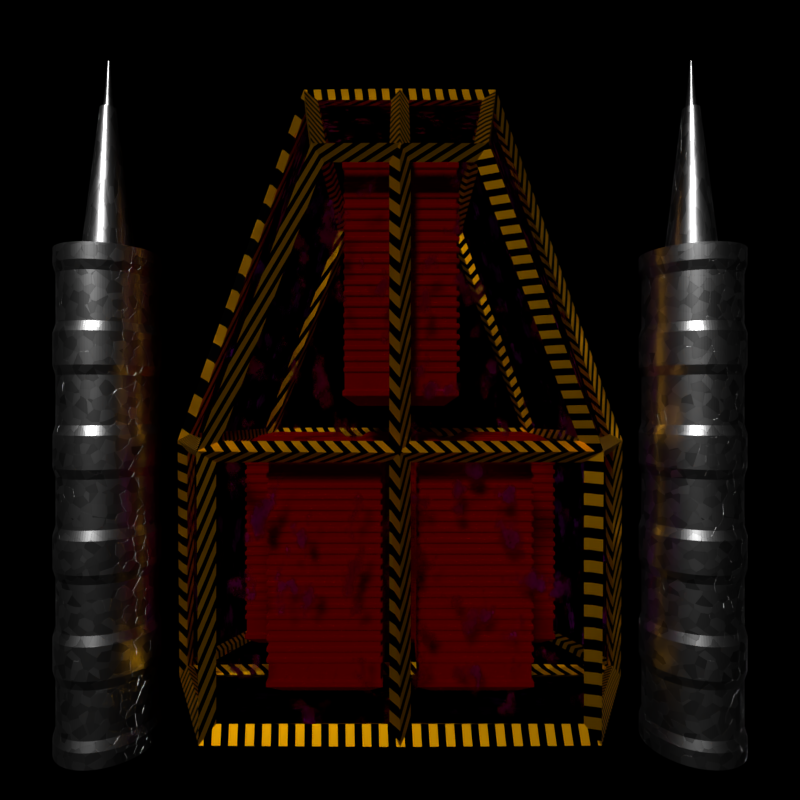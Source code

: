 # Source: transportShip.blend  (saved by Blender 2.79.0; exported with 4.5.12 LTS)
import bpy
from mathutils import Matrix  # noqa: F401  (used for matrix-valued properties, if any)

bpy.ops.wm.read_factory_settings(use_empty=True)
scene = bpy.context.scene
scene.name = 'Scene'

# ---- collections
col_collection_1 = bpy.data.collections.new('Collection 1'); scene.collection.children.link(col_collection_1)

# ---- materials (node trees are filled in below, after node groups)
mat_material_005 = bpy.data.materials.new('Material.005')
mat_material_005.alpha_threshold = 0.0
mat_material_005.roughness = 0.5
mat_material_004 = bpy.data.materials.new('Material.004')
mat_material_004.alpha_threshold = 0.0
mat_material_004.roughness = 0.5
mat_material = bpy.data.materials.new('Material')
mat_material.alpha_threshold = 0.0
mat_material.roughness = 0.5
mat_material_001 = bpy.data.materials.new('Material.001')
mat_material_001.alpha_threshold = 0.0
mat_material_001.roughness = 0.5

# ---- material node trees
mat_material_005.use_nodes = True; mat_material_005.node_tree.nodes.clear()
_N = mat_material_005.node_tree.nodes; _L = mat_material_005.node_tree.links
n0 = _N.new('ShaderNodeOutputMaterial'); n0.name = 'Material Output'; n0.location = (497, 303)
n1 = _N.new('ShaderNodeBsdfTranslucent'); n1.name = 'Translucent BSDF'; n1.location = (-117, 165)
n1.inputs[0].default_value = (0.764, 0.0, 0.8, 1.0)
n2 = _N.new('ShaderNodeMixShader'); n2.name = 'Mix Shader'; n2.location = (253, 278)
n3 = _N.new('ShaderNodeBsdfTransparent'); n3.name = 'Transparent BSDF'; n3.location = (94, 118)
n4 = _N.new('ShaderNodeTexNoise'); n4.name = 'Noise Texture'; n4.location = (-266, 280)
n4.inputs[2].default_value = 20.0
n4.inputs[3].default_value = 16.0
n5 = _N.new('ShaderNodeValToRGB'); n5.name = 'ColorRamp'; n5.location = (-51, 399)
while len(n5.color_ramp.elements) > 1: n5.color_ramp.elements.remove(n5.color_ramp.elements[-1])
n5.color_ramp.elements[0].position = 0.3273; n5.color_ramp.elements[0].color = (0.0, 0.0, 0.0, 1.0)
_e = n5.color_ramp.elements.new(0.4455); _e.color = (1.0, 1.0, 1.0, 1.0)
_L.new(n1.outputs[0], n2.inputs[1])
_L.new(n2.outputs[0], n0.inputs[0])
_L.new(n3.outputs[0], n2.inputs[2])
_L.new(n4.outputs[1], n5.inputs[0])
_L.new(n5.outputs[0], n2.inputs[0])
n0.is_active_output = True
mat_material_004.use_nodes = True; mat_material_004.node_tree.nodes.clear()
_N = mat_material_004.node_tree.nodes; _L = mat_material_004.node_tree.links
n0 = _N.new('ShaderNodeOutputMaterial'); n0.name = 'Material Output'; n0.location = (628, 268)
n1 = _N.new('ShaderNodeBsdfPrincipled'); n1.name = 'Principled BSDF'; n1.location = (358, 327)
n1.width = 150
n1.subsurface_method = 'BURLEY'
n1.inputs[1].default_value = 1.0
n1.inputs[3].default_value = 1.45
n1.inputs[9].default_value = (1.0, 1.0, 1.0)
n2 = _N.new('ShaderNodeValToRGB'); n2.name = 'ColorRamp'; n2.location = (38, 345)
while len(n2.color_ramp.elements) > 1: n2.color_ramp.elements.remove(n2.color_ramp.elements[-1])
n2.color_ramp.elements[0].position = 0.4545; n2.color_ramp.elements[0].color = (0.0, 0.0, 0.0, 1.0)
_e = n2.color_ramp.elements.new(0.4727); _e.color = (1.0, 0.4818, 0.0, 1.0)
n3 = _N.new('ShaderNodeTexWave'); n3.name = 'Wave Texture'; n3.location = (-217, 258)
n3.bands_direction = 'DIAGONAL'
n3.rings_direction = 'SPHERICAL'
n3.inputs[1].default_value = 20.0
n3.inputs[3].default_value = 0.0
n3.inputs[6].default_value = 1.571
_L.new(n1.outputs[0], n0.inputs[0])
_L.new(n3.outputs[0], n2.inputs[0])
_L.new(n2.outputs[0], n1.inputs[0])
n0.is_active_output = True
mat_material.use_nodes = True; mat_material.node_tree.nodes.clear()
_N = mat_material.node_tree.nodes; _L = mat_material.node_tree.links
n0 = _N.new('ShaderNodeOutputMaterial'); n0.name = 'Material Output'; n0.location = (300, 300)
n1 = _N.new('ShaderNodeBsdfPrincipled'); n1.name = 'Principled BSDF'; n1.location = (70, 342)
n1.width = 150
n1.subsurface_method = 'BURLEY'
n1.inputs[0].default_value = (0.4494, 0.0, 0.0009738, 1.0)
n1.inputs[1].default_value = 1.0
n1.inputs[2].default_value = 1.0
n1.inputs[3].default_value = 1.45
n1.inputs[9].default_value = (1.0, 1.0, 1.0)
_L.new(n1.outputs[0], n0.inputs[0])
n0.is_active_output = True
mat_material_001.use_nodes = True; mat_material_001.node_tree.nodes.clear()
_N = mat_material_001.node_tree.nodes; _L = mat_material_001.node_tree.links
n0 = _N.new('ShaderNodeBsdfPrincipled'); n0.name = 'Principled BSDF'; n0.location = (-94, 321)
n0.width = 150
n0.subsurface_method = 'BURLEY'
n0.inputs[1].default_value = 1.0
n0.inputs[2].default_value = 0.3333
n0.inputs[3].default_value = 1.45
n0.inputs[9].default_value = (1.0, 1.0, 1.0)
n1 = _N.new('ShaderNodeOutputMaterial'); n1.name = 'Material Output'; n1.location = (654, 368)
n2 = _N.new('ShaderNodeValToRGB'); n2.name = 'ColorRamp'; n2.location = (-414, 302)
while len(n2.color_ramp.elements) > 1: n2.color_ramp.elements.remove(n2.color_ramp.elements[-1])
n2.color_ramp.elements[0].position = 0.0; n2.color_ramp.elements[0].color = (0.2944, 0.2944, 0.2944, 1.0)
_e = n2.color_ramp.elements.new(1.0); _e.color = (1.0, 1.0, 1.0, 1.0)
n3 = _N.new('ShaderNodeTexVoronoi'); n3.name = 'Voronoi Texture'; n3.location = (-671, 293)
n3.inputs[2].default_value = 10.0
n4 = _N.new('ShaderNodeMath'); n4.name = 'Math'; n4.location = (434, 297)
n4.operation = 'MULTIPLY'
n4.inputs[1].default_value = 0.2
n5 = _N.new('ShaderNodeDisplacement'); n5.name = 'Displacement'; n5.location = (0, 0)
n5.inputs[1].default_value = 0.0
n5.inputs[2].default_value = 0.1
_L.new(n0.outputs[0], n1.inputs[0])
_L.new(n3.outputs[1], n2.inputs[0])
_L.new(n2.outputs[0], n0.inputs[0])
_L.new(n3.outputs[1], n4.inputs[0])
_L.new(n4.outputs[0], n5.inputs[0])
_L.new(n5.outputs[0], n1.inputs[2])
n1.is_active_output = True

# ---- world
world_world = bpy.data.worlds.new('World'); scene.world = world_world
world_world.use_nodes = True; world_world.node_tree.nodes.clear()
_N = world_world.node_tree.nodes; _L = world_world.node_tree.links
n0 = _N.new('ShaderNodeOutputWorld'); n0.name = 'World Output'; n0.location = (300, 300)
n1 = _N.new('ShaderNodeBsdfTransparent'); n1.name = 'Transparent BSDF'; n1.location = (10, 300)
n1.inputs[0].default_value = (0.05088, 0.05088, 0.05088, 1.0)
_L.new(n1.outputs[0], n0.inputs[0])
n0.is_active_output = True
world_world.color = (0.05088, 0.05088, 0.05088)
world_world.use_sun_shadow = False
world_world.sun_shadow_jitter_overblur = 0.0
world_world.cycles.sampling_method = 'MANUAL'

# ---- cameras
cam_camera = bpy.data.cameras.new('Camera')
cam_camera.clip_end = 100.0
cam_camera.lens = 24.62
cam_camera.sensor_width = 34.01
cam_camera.sensor_height = 18.0
cam_camera.ortho_scale = 7.314
cam_camera.dof.focus_distance = 0.0

# ---- lights
light_lamp = bpy.data.lights.new('Lamp', 'SUN')
light_lamp.transmission_factor = 0.0
light_lamp.cutoff_distance = 30.0
light_lamp.angle = 0.1993
light_lamp.energy = 1.0
light_lamp.shadow_buffer_clip_start = 1.001
light_lamp.shadow_soft_size = 0.1
light_lamp.shadow_cascade_max_distance = 1000.0

# ---- meshes
me_cube_005 = bpy.data.meshes.new('Cube.005')
me_cube_005.from_pydata([(-5.466, -3.179, -1.0), (-5.466, -3.179, 3.483), (-5.466, 3.179, -1.0), (-5.466, 3.179, 3.483), (4.089, -1.384, -1.0), (4.058, -1.384, 3.483), (4.089, 1.384, -1.0), (4.058, 1.384, 3.483), (-0.8686, 3.179, -1.0), (-0.8686, 3.179, 3.483), (-0.8686, -3.179, -1.0), (-0.8686, -3.179, 3.483), (-5.466, -4.319, 1.242), (-5.466, 4.319, 1.242), (6.115, 1.881, 1.242), (6.115, -1.881, 1.242), (-0.8686, -4.319, 1.242), (-0.8686, 4.319, 1.242), (-5.466, 0.0, -1.0), (-5.466, 0.0, 3.483), (4.089, 0.0, -1.0), (4.058, 0.0, 3.483), (-0.8686, 0.0, 3.483), (-0.8686, 0.0, -1.0), (6.115, 0.0, 1.242), (-5.466, 0.0, 1.242), (-5.401, -3.14, -0.9724), (-5.401, -3.14, 3.456), (-5.401, 3.14, -0.9724), (-5.401, 3.14, 3.456), (4.035, -1.367, -0.9724), (4.005, -1.367, 3.456), (4.035, 1.367, -0.9724), (4.005, 1.367, 3.456), (-0.8716, 3.14, -0.9724), (-0.8716, 3.14, 3.456), (-0.8716, -3.14, -0.9724), (-0.8716, -3.14, 3.456), (-5.401, -4.266, 1.242), (-5.401, 4.266, 1.242), (6.037, 1.857, 1.242), (6.037, -1.857, 1.242), (-0.8716, -4.266, 1.242), (-0.8716, 4.266, 1.242), (-5.401, 0.0, -0.9724), (-5.401, 0.0, 3.456), (4.035, 0.0, -0.9724), (4.005, 0.0, 3.456), (-0.8716, 0.0, 3.456), (-0.8716, 0.0, -0.9724), (6.037, 0.0, 1.242), (-5.401, 0.0, 1.242)], [], [(25, 13, 3, 19), (17, 14, 7, 9), (24, 15, 5, 21), (16, 12, 1, 11), (23, 10, 4, 20), (22, 11, 1, 19), (21, 5, 11, 22), (18, 0, 10, 23), (15, 16, 11, 5), (13, 17, 9, 3), (2, 8, 17, 13), (4, 10, 16, 15), (10, 0, 12, 16), (20, 4, 15, 24), (8, 6, 14, 17), (18, 2, 13, 25), (0, 18, 25, 12), (6, 20, 24, 14), (2, 18, 23, 8), (7, 21, 22, 9), (9, 22, 19, 3), (8, 23, 20, 6), (14, 24, 21, 7), (12, 25, 19, 1), (51, 45, 29, 39), (43, 35, 33, 40), (50, 47, 31, 41), (42, 37, 27, 38), (49, 46, 30, 36), (48, 45, 27, 37), (47, 48, 37, 31), (44, 49, 36, 26), (41, 31, 37, 42), (39, 29, 35, 43), (28, 39, 43, 34), (30, 41, 42, 36), (36, 42, 38, 26), (46, 50, 41, 30), (34, 43, 40, 32), (44, 51, 39, 28), (26, 38, 51, 44), (32, 40, 50, 46), (28, 34, 49, 44), (33, 35, 48, 47), (35, 29, 45, 48), (34, 32, 46, 49), (40, 33, 47, 50), (38, 27, 45, 51)])
me_cube_005.materials.append(mat_material_005)
me_cube_005.use_remesh_preserve_volume = False
me_cube_005.use_remesh_preserve_attributes = False
me_cube_005.use_mirror_vertex_groups = False
me_cube_005.update()
me_cube_004 = bpy.data.meshes.new('Cube.004')
me_cube_004.from_pydata([(-5.466, -3.179, -1.0), (-5.466, -3.179, 3.483), (-5.466, 3.179, -1.0), (-5.466, 3.179, 3.483), (4.089, -1.362, -1.0), (4.058, -1.362, 3.483), (4.089, 1.362, -1.0), (4.058, 1.362, 3.483), (-0.8441, 3.179, -1.0), (-0.8441, 3.179, 3.483), (-0.8441, -3.179, -1.0), (-0.8441, -3.179, 3.483), (-5.466, -4.319, 1.242), (-5.466, 4.319, 1.242), (6.115, 1.85, 1.242), (6.115, -1.85, 1.242), (-0.8441, -4.319, 1.242), (-0.8441, 4.319, 1.242), (-5.466, 0.0, -1.0), (-5.466, 0.0, 3.483), (4.089, 0.0, -1.0), (4.058, 0.0, 3.483), (-0.8441, 0.0, 3.483), (-0.8441, 0.0, -1.0), (6.115, 0.0, 1.242), (-5.466, 0.0, 1.242)], [], [(25, 19, 3, 13), (17, 9, 7, 14), (24, 21, 5, 15), (16, 11, 1, 12), (23, 20, 4, 10), (22, 19, 1, 11), (21, 22, 11, 5), (18, 23, 10, 0), (15, 5, 11, 16), (13, 3, 9, 17), (2, 13, 17, 8), (4, 15, 16, 10), (10, 16, 12, 0), (20, 24, 15, 4), (8, 17, 14, 6), (18, 25, 13, 2), (0, 12, 25, 18), (6, 14, 24, 20), (2, 8, 23, 18), (7, 9, 22, 21), (9, 3, 19, 22), (8, 6, 20, 23), (14, 7, 21, 24), (12, 1, 19, 25)])
me_cube_004.materials.append(mat_material_004)
me_cube_004.use_remesh_preserve_volume = False
me_cube_004.use_remesh_preserve_attributes = False
me_cube_004.use_mirror_vertex_groups = False
me_cube_004.update()
me_cube_003 = bpy.data.meshes.new('Cube.003')
me_cube_003.from_pydata([(2.0, -1.0, -1.0), (2.0, -1.0, 1.0), (2.0, 1.0, -1.0), (2.0, 1.0, 1.0), (1.918, 1.0, -1.0), (1.918, 1.0, 1.0), (1.918, -1.0, -1.0), (1.918, -1.0, 1.0), (1.885, 0.9641, -0.9641), (1.885, 0.9641, 0.9641), (1.885, -0.9641, -0.9641), (1.885, -0.9641, 0.9641), (0.0, 0.9641, -0.9641), (0.0, 0.9641, 0.9641), (0.0, -0.9641, -0.9641), (0.0, -0.9641, 0.9641), (2.175, -0.762, -0.762), (2.175, -0.762, 0.762), (2.175, 0.762, -0.762), (2.175, 0.762, 0.762), (2.175, -0.6087, -0.6087), (2.175, -0.6087, 0.6087), (2.175, 0.6087, -0.6087), (2.175, 0.6087, 0.6087), (2.109, -0.4574, -0.4574), (2.109, -0.4574, 0.4574), (2.109, 0.4574, -0.4574), (2.109, 0.4574, 0.4574)], [], [(4, 5, 3, 2), (3, 1, 17, 19), (4, 2, 0, 6), (3, 5, 7, 1), (8, 4, 6, 10), (0, 1, 7, 6), (8, 9, 5, 4), (12, 13, 9, 8), (6, 7, 11, 10), (12, 8, 10, 14), (5, 9, 11, 7), (9, 13, 15, 11), (10, 11, 15, 14), (17, 16, 20, 21), (2, 3, 19, 18), (1, 0, 16, 17), (0, 2, 18, 16), (23, 21, 25, 27), (16, 18, 22, 20), (19, 17, 21, 23), (18, 19, 23, 22), (26, 27, 25, 24), (22, 23, 27, 26), (21, 20, 24, 25), (20, 22, 26, 24)])
me_cube_003.materials.append(mat_material)
me_cube_003.use_remesh_preserve_volume = False
me_cube_003.use_remesh_preserve_attributes = False
me_cube_003.use_mirror_vertex_groups = False
me_cube_003.update()
me_cube_002 = bpy.data.meshes.new('Cube.002')
me_cube_002.from_pydata([(-0.04681, -1.0, -1.0), (-0.04681, -1.0, 1.0), (-0.04681, 1.0, -1.0), (-0.04681, 1.0, 1.0), (0.04681, -1.0, -1.0), (0.04681, -1.0, 1.0), (0.04681, 1.0, -1.0), (0.04681, 1.0, 1.0)], [], [(0, 1, 3, 2), (2, 3, 7, 6), (6, 7, 5, 4), (4, 5, 1, 0), (2, 6, 4, 0), (7, 3, 1, 5)])
me_cube_002.materials.append(mat_material)
me_cube_002.use_remesh_preserve_volume = False
me_cube_002.use_remesh_preserve_attributes = False
me_cube_002.use_mirror_vertex_groups = False
me_cube_002.update()
me_cylinder = bpy.data.meshes.new('Cylinder')
me_cylinder.from_pydata([(0.0, 1.0, -1.0), (0.0, 1.0, 1.0), (0.04907, 0.9988, -1.0), (0.04907, 0.9988, 1.0), (0.09802, 0.9952, -1.0), (0.09802, 0.9952, 1.0), (0.1467, 0.9892, -1.0), (0.1467, 0.9892, 1.0), (0.1951, 0.9808, -1.0), (0.1951, 0.9808, 1.0), (0.243, 0.97, -1.0), (0.243, 0.97, 1.0), (0.2903, 0.9569, -1.0), (0.2903, 0.9569, 1.0), (0.3369, 0.9415, -1.0), (0.3369, 0.9415, 1.0), (0.3827, 0.9239, -1.0), (0.3827, 0.9239, 1.0), (0.4276, 0.904, -1.0), (0.4276, 0.904, 1.0), (0.4714, 0.8819, -1.0), (0.4714, 0.8819, 1.0), (0.5141, 0.8577, -1.0), (0.5141, 0.8577, 1.0), (0.5556, 0.8315, -1.0), (0.5556, 0.8315, 1.0), (0.5957, 0.8032, -1.0), (0.5957, 0.8032, 1.0), (0.6344, 0.773, -1.0), (0.6344, 0.773, 1.0), (0.6716, 0.741, -1.0), (0.6716, 0.741, 1.0), (0.7071, 0.7071, -1.0), (0.7071, 0.7071, 1.0), (0.741, 0.6716, -1.0), (0.741, 0.6716, 1.0), (0.773, 0.6344, -1.0), (0.773, 0.6344, 1.0), (0.8032, 0.5957, -1.0), (0.8032, 0.5957, 1.0), (0.8315, 0.5556, -1.0), (0.8315, 0.5556, 1.0), (0.8577, 0.5141, -1.0), (0.8577, 0.5141, 1.0), (0.8819, 0.4714, -1.0), (0.8819, 0.4714, 1.0), (0.904, 0.4276, -1.0), (0.904, 0.4276, 1.0), (0.9239, 0.3827, -1.0), (0.9239, 0.3827, 1.0), (0.9415, 0.3369, -1.0), (0.9415, 0.3369, 1.0), (0.9569, 0.2903, -1.0), (0.9569, 0.2903, 1.0), (0.97, 0.243, -1.0), (0.97, 0.243, 1.0), (0.9808, 0.1951, -1.0), (0.9808, 0.1951, 1.0), (0.9892, 0.1467, -1.0), (0.9892, 0.1467, 1.0), (0.9952, 0.09802, -1.0), (0.9952, 0.09802, 1.0), (0.9988, 0.04907, -1.0), (0.9988, 0.04907, 1.0), (1.0, -4.013e-07, -1.0), (1.0, -4.013e-07, 1.0), (0.9988, -0.04907, -1.0), (0.9988, -0.04907, 1.0), (0.9952, -0.09802, -1.0), (0.9952, -0.09802, 1.0), (0.9892, -0.1467, -1.0), (0.9892, -0.1467, 1.0), (0.9808, -0.1951, -1.0), (0.9808, -0.1951, 1.0), (0.97, -0.243, -1.0), (0.97, -0.243, 1.0), (0.9569, -0.2903, -1.0), (0.9569, -0.2903, 1.0), (0.9415, -0.3369, -1.0), (0.9415, -0.3369, 1.0), (0.9239, -0.3827, -1.0), (0.9239, -0.3827, 1.0), (0.904, -0.4276, -1.0), (0.904, -0.4276, 1.0), (0.8819, -0.4714, -1.0), (0.8819, -0.4714, 1.0), (0.8577, -0.5141, -1.0), (0.8577, -0.5141, 1.0), (0.8315, -0.5556, -1.0), (0.8315, -0.5556, 1.0), (0.8032, -0.5957, -1.0), (0.8032, -0.5957, 1.0), (0.773, -0.6344, -1.0), (0.773, -0.6344, 1.0), (0.741, -0.6716, -1.0), (0.741, -0.6716, 1.0), (0.7071, -0.7071, -1.0), (0.7071, -0.7071, 1.0), (0.6716, -0.741, -1.0), (0.6716, -0.741, 1.0), (0.6344, -0.773, -1.0), (0.6344, -0.773, 1.0), (0.5957, -0.8032, -1.0), (0.5957, -0.8032, 1.0), (0.5556, -0.8315, -1.0), (0.5556, -0.8315, 1.0), (0.5141, -0.8577, -1.0), (0.5141, -0.8577, 1.0), (0.4714, -0.8819, -1.0), (0.4714, -0.8819, 1.0), (0.4276, -0.904, -1.0), (0.4276, -0.904, 1.0), (0.3827, -0.9239, -1.0), (0.3827, -0.9239, 1.0), (0.3369, -0.9415, -1.0), (0.3369, -0.9415, 1.0), (0.2903, -0.9569, -1.0), (0.2903, -0.9569, 1.0), (0.243, -0.97, -1.0), (0.243, -0.97, 1.0), (0.1951, -0.9808, -1.0), (0.1951, -0.9808, 1.0), (0.1467, -0.9892, -1.0), (0.1467, -0.9892, 1.0), (0.09802, -0.9952, -1.0), (0.09802, -0.9952, 1.0), (0.04907, -0.9988, -1.0), (0.04907, -0.9988, 1.0), (1.82e-06, -1.0, -1.0), (1.82e-06, -1.0, 1.0), (-0.04907, -0.9988, -1.0), (-0.04907, -0.9988, 1.0), (-0.09802, -0.9952, -1.0), (-0.09802, -0.9952, 1.0), (-0.1467, -0.9892, -1.0), (-0.1467, -0.9892, 1.0), (-0.1951, -0.9808, -1.0), (-0.1951, -0.9808, 1.0), (-0.243, -0.97, -1.0), (-0.243, -0.97, 1.0), (-0.2903, -0.9569, -1.0), (-0.2903, -0.9569, 1.0), (-0.3369, -0.9415, -1.0), (-0.3369, -0.9415, 1.0), (-0.3827, -0.9239, -1.0), (-0.3827, -0.9239, 1.0), (-0.4276, -0.904, -1.0), (-0.4276, -0.904, 1.0), (-0.4714, -0.8819, -1.0), (-0.4714, -0.8819, 1.0), (-0.5141, -0.8577, -1.0), (-0.5141, -0.8577, 1.0), (-0.5556, -0.8315, -1.0), (-0.5556, -0.8315, 1.0), (-0.5957, -0.8032, -1.0), (-0.5957, -0.8032, 1.0), (-0.6344, -0.773, -1.0), (-0.6344, -0.773, 1.0), (-0.6716, -0.741, -1.0), (-0.6716, -0.741, 1.0), (-0.7071, -0.7071, -1.0), (-0.7071, -0.7071, 1.0), (-0.7409, -0.6716, -1.0), (-0.7409, -0.6716, 1.0), (-0.773, -0.6344, -1.0), (-0.773, -0.6344, 1.0), (-0.8032, -0.5957, -1.0), (-0.8032, -0.5957, 1.0), (-0.8315, -0.5556, -1.0), (-0.8315, -0.5556, 1.0), (-0.8577, -0.5141, -1.0), (-0.8577, -0.5141, 1.0), (-0.8819, -0.4714, -1.0), (-0.8819, -0.4714, 1.0), (-0.904, -0.4276, -1.0), (-0.904, -0.4276, 1.0), (-0.9239, -0.3827, -1.0), (-0.9239, -0.3827, 1.0), (-0.9415, -0.3369, -1.0), (-0.9415, -0.3369, 1.0), (-0.9569, -0.2903, -1.0), (-0.9569, -0.2903, 1.0), (-0.97, -0.243, -1.0), (-0.97, -0.243, 1.0), (-0.9808, -0.1951, -1.0), (-0.9808, -0.1951, 1.0), (-0.9892, -0.1467, -1.0), (-0.9892, -0.1467, 1.0), (-0.9952, -0.09802, -1.0), (-0.9952, -0.09802, 1.0), (-0.9988, -0.04907, -1.0), (-0.9988, -0.04907, 1.0), (-1.0, -1.419e-06, -1.0), (-1.0, -1.419e-06, 1.0), (-0.9988, 0.04907, -1.0), (-0.9988, 0.04907, 1.0), (-0.9952, 0.09802, -1.0), (-0.9952, 0.09802, 1.0), (-0.9892, 0.1467, -1.0), (-0.9892, 0.1467, 1.0), (-0.9808, 0.1951, -1.0), (-0.9808, 0.1951, 1.0), (-0.97, 0.243, -1.0), (-0.97, 0.243, 1.0), (-0.9569, 0.2903, -1.0), (-0.9569, 0.2903, 1.0), (-0.9415, 0.3369, -1.0), (-0.9415, 0.3369, 1.0), (-0.9239, 0.3827, -1.0), (-0.9239, 0.3827, 1.0), (-0.904, 0.4276, -1.0), (-0.904, 0.4276, 1.0), (-0.8819, 0.4714, -1.0), (-0.8819, 0.4714, 1.0), (-0.8577, 0.5141, -1.0), (-0.8577, 0.5141, 1.0), (-0.8315, 0.5556, -1.0), (-0.8315, 0.5556, 1.0), (-0.8032, 0.5957, -1.0), (-0.8032, 0.5957, 1.0), (-0.773, 0.6344, -1.0), (-0.773, 0.6344, 1.0), (-0.741, 0.6716, -1.0), (-0.741, 0.6716, 1.0), (-0.7071, 0.7071, -1.0), (-0.7071, 0.7071, 1.0), (-0.6716, 0.741, -1.0), (-0.6716, 0.741, 1.0), (-0.6344, 0.773, -1.0), (-0.6344, 0.773, 1.0), (-0.5957, 0.8032, -1.0), (-0.5957, 0.8032, 1.0), (-0.5556, 0.8315, -1.0), (-0.5556, 0.8315, 1.0), (-0.5141, 0.8577, -1.0), (-0.5141, 0.8577, 1.0), (-0.4714, 0.8819, -1.0), (-0.4714, 0.8819, 1.0), (-0.4276, 0.904, -1.0), (-0.4276, 0.904, 1.0), (-0.3827, 0.9239, -1.0), (-0.3827, 0.9239, 1.0), (-0.3369, 0.9415, -1.0), (-0.3369, 0.9415, 1.0), (-0.2903, 0.9569, -1.0), (-0.2903, 0.9569, 1.0), (-0.243, 0.97, -1.0), (-0.243, 0.97, 1.0), (-0.1951, 0.9808, -1.0), (-0.1951, 0.9808, 1.0), (-0.1467, 0.9892, -1.0), (-0.1467, 0.9892, 1.0), (-0.09801, 0.9952, -1.0), (-0.09801, 0.9952, 1.0), (-0.04906, 0.9988, -1.0), (-0.04906, 0.9988, 1.0), (-2.581e-08, 1.0, -0.6752), (2.581e-08, 1.0, 0.6752), (0.04907, 0.9988, 0.6752), (0.04907, 0.9988, -0.6752), (0.09802, 0.9952, 0.6752), (0.09802, 0.9952, -0.6752), (0.1467, 0.9892, 0.6752), (0.1467, 0.9892, -0.6752), (0.1951, 0.9808, 0.6752), (0.1951, 0.9808, -0.6752), (0.243, 0.97, 0.6752), (0.243, 0.97, -0.6752), (0.2903, 0.9569, 0.6752), (0.2903, 0.9569, -0.6752), (0.3369, 0.9415, 0.6752), (0.3369, 0.9415, -0.6752), (0.3827, 0.9239, 0.6752), (0.3827, 0.9239, -0.6752), (0.4276, 0.904, 0.6752), (0.4276, 0.904, -0.6752), (0.4714, 0.8819, 0.6752), (0.4714, 0.8819, -0.6752), (0.5141, 0.8577, 0.6752), (0.5141, 0.8577, -0.6752), (0.5556, 0.8315, 0.6752), (0.5556, 0.8315, -0.6752), (0.5957, 0.8032, 0.6752), (0.5957, 0.8032, -0.6752), (0.6344, 0.773, 0.6752), (0.6344, 0.773, -0.6752), (0.6716, 0.741, 0.6752), (0.6716, 0.741, -0.6752), (0.7071, 0.7071, 0.6752), (0.7071, 0.7071, -0.6752), (0.741, 0.6716, 0.6752), (0.741, 0.6716, -0.6752), (0.773, 0.6344, 0.6752), (0.773, 0.6344, -0.6752), (0.8032, 0.5957, 0.6752), (0.8032, 0.5957, -0.6752), (0.8315, 0.5556, 0.6752), (0.8315, 0.5556, -0.6752), (0.8577, 0.5141, 0.6752), (0.8577, 0.5141, -0.6752), (0.8819, 0.4714, 0.6752), (0.8819, 0.4714, -0.6752), (0.904, 0.4276, 0.6752), (0.904, 0.4276, -0.6752), (0.9239, 0.3827, 0.6752), (0.9239, 0.3827, -0.6752), (0.9415, 0.3369, 0.6752), (0.9415, 0.3369, -0.6752), (0.9569, 0.2903, 0.6752), (0.9569, 0.2903, -0.6752), (0.97, 0.243, 0.6752), (0.97, 0.243, -0.6752), (0.9808, 0.1951, 0.6752), (0.9808, 0.1951, -0.6752), (0.9892, 0.1467, 0.6752), (0.9892, 0.1467, -0.6752), (0.9952, 0.09802, 0.6752), (0.9952, 0.09802, -0.6752), (0.9988, 0.04907, 0.6752), (0.9988, 0.04907, -0.6752), (1.0, -4.013e-07, 0.6752), (1.0, -4.013e-07, -0.6752), (0.9988, -0.04907, 0.6752), (0.9988, -0.04907, -0.6752), (0.9952, -0.09802, 0.6752), (0.9952, -0.09802, -0.6752), (0.9892, -0.1467, 0.6752), (0.9892, -0.1467, -0.6752), (0.9808, -0.1951, 0.6752), (0.9808, -0.1951, -0.6752), (0.97, -0.243, 0.6752), (0.97, -0.243, -0.6752), (0.9569, -0.2903, 0.6752), (0.9569, -0.2903, -0.6752), (0.9415, -0.3369, 0.6752), (0.9415, -0.3369, -0.6752), (0.9239, -0.3827, 0.6752), (0.9239, -0.3827, -0.6752), (0.904, -0.4276, 0.6752), (0.904, -0.4276, -0.6752), (0.8819, -0.4714, 0.6752), (0.8819, -0.4714, -0.6752), (0.8577, -0.5141, 0.6752), (0.8577, -0.5141, -0.6752), (0.8315, -0.5556, 0.6752), (0.8315, -0.5556, -0.6752), (0.8032, -0.5957, 0.6752), (0.8032, -0.5957, -0.6752), (0.773, -0.6344, 0.6752), (0.773, -0.6344, -0.6752), (0.741, -0.6716, 0.6752), (0.741, -0.6716, -0.6752), (0.7071, -0.7071, 0.6752), (0.7071, -0.7071, -0.6752), (0.6716, -0.741, 0.6752), (0.6716, -0.741, -0.6752), (0.6344, -0.773, 0.6752), (0.6344, -0.773, -0.6752), (0.5957, -0.8032, 0.6752), (0.5957, -0.8032, -0.6752), (0.5556, -0.8315, 0.6752), (0.5556, -0.8315, -0.6752), (0.5141, -0.8577, 0.6752), (0.5141, -0.8577, -0.6752), (0.4714, -0.8819, 0.6752), (0.4714, -0.8819, -0.6752), (0.4276, -0.904, 0.6752), (0.4276, -0.904, -0.6752), (0.3827, -0.9239, 0.6752), (0.3827, -0.9239, -0.6752), (0.3369, -0.9415, 0.6752), (0.3369, -0.9415, -0.6752), (0.2903, -0.9569, 0.6752), (0.2903, -0.9569, -0.6752), (0.243, -0.97, 0.6752), (0.243, -0.97, -0.6752), (0.1951, -0.9808, 0.6752), (0.1951, -0.9808, -0.6752), (0.1467, -0.9892, 0.6752), (0.1467, -0.9892, -0.6752), (0.09802, -0.9952, 0.6752), (0.09802, -0.9952, -0.6752), (0.04907, -0.9988, 0.6752), (0.04907, -0.9988, -0.6752), (1.846e-06, -1.0, 0.6752), (1.794e-06, -1.0, -0.6752), (-0.04907, -0.9988, 0.6752), (-0.04907, -0.9988, -0.6752), (-0.09802, -0.9952, 0.6752), (-0.09802, -0.9952, -0.6752), (-0.1467, -0.9892, 0.6752), (-0.1467, -0.9892, -0.6752), (-0.1951, -0.9808, 0.6752), (-0.1951, -0.9808, -0.6752), (-0.243, -0.97, 0.6752), (-0.243, -0.97, -0.6752), (-0.2903, -0.9569, 0.6752), (-0.2903, -0.9569, -0.6752), (-0.3369, -0.9415, 0.6752), (-0.3369, -0.9415, -0.6752), (-0.3827, -0.9239, 0.6752), (-0.3827, -0.9239, -0.6752), (-0.4276, -0.904, 0.6752), (-0.4276, -0.904, -0.6752), (-0.4714, -0.8819, 0.6752), (-0.4714, -0.8819, -0.6752), (-0.5141, -0.8577, 0.6752), (-0.5141, -0.8577, -0.6752), (-0.5556, -0.8315, 0.6752), (-0.5556, -0.8315, -0.6752), (-0.5957, -0.8032, 0.6752), (-0.5957, -0.8032, -0.6752), (-0.6344, -0.773, 0.6752), (-0.6344, -0.773, -0.6752), (-0.6716, -0.741, 0.6752), (-0.6716, -0.741, -0.6752), (-0.7071, -0.7071, 0.6752), (-0.7071, -0.7071, -0.6752), (-0.7409, -0.6716, 0.6752), (-0.7409, -0.6716, -0.6752), (-0.773, -0.6344, 0.6752), (-0.773, -0.6344, -0.6752), (-0.8032, -0.5957, 0.6752), (-0.8032, -0.5957, -0.6752), (-0.8315, -0.5556, 0.6752), (-0.8315, -0.5556, -0.6752), (-0.8577, -0.5141, 0.6752), (-0.8577, -0.5141, -0.6752), (-0.8819, -0.4714, 0.6752), (-0.8819, -0.4714, -0.6752), (-0.904, -0.4276, 0.6752), (-0.904, -0.4276, -0.6752), (-0.9239, -0.3827, 0.6752), (-0.9239, -0.3827, -0.6752), (-0.9415, -0.3369, 0.6752), (-0.9415, -0.3369, -0.6752), (-0.9569, -0.2903, 0.6752), (-0.9569, -0.2903, -0.6752), (-0.97, -0.243, 0.6752), (-0.97, -0.243, -0.6752), (-0.9808, -0.1951, 0.6752), (-0.9808, -0.1951, -0.6752), (-0.9892, -0.1467, 0.6752), (-0.9892, -0.1467, -0.6752), (-0.9952, -0.09802, 0.6752), (-0.9952, -0.09802, -0.6752), (-0.9988, -0.04907, 0.6752), (-0.9988, -0.04907, -0.6752), (-1.0, -1.419e-06, 0.6752), (-1.0, -1.419e-06, -0.6752), (-0.9988, 0.04907, 0.6752), (-0.9988, 0.04907, -0.6752), (-0.9952, 0.09802, 0.6752), (-0.9952, 0.09802, -0.6752), (-0.9892, 0.1467, 0.6752), (-0.9892, 0.1467, -0.6752), (-0.9808, 0.1951, 0.6752), (-0.9808, 0.1951, -0.6752), (-0.97, 0.243, 0.6752), (-0.97, 0.243, -0.6752), (-0.9569, 0.2903, 0.6752), (-0.9569, 0.2903, -0.6752), (-0.9415, 0.3369, 0.6752), (-0.9415, 0.3369, -0.6752), (-0.9239, 0.3827, 0.6752), (-0.9239, 0.3827, -0.6752), (-0.904, 0.4276, 0.6752), (-0.904, 0.4276, -0.6752), (-0.8819, 0.4714, 0.6752), (-0.8819, 0.4714, -0.6752), (-0.8577, 0.5141, 0.6752), (-0.8577, 0.5141, -0.6752), (-0.8315, 0.5556, 0.6752), (-0.8315, 0.5556, -0.6752), (-0.8032, 0.5957, 0.6752), (-0.8032, 0.5957, -0.6752), (-0.773, 0.6344, 0.6752), (-0.773, 0.6344, -0.6752), (-0.741, 0.6716, 0.6752), (-0.741, 0.6716, -0.6752), (-0.7071, 0.7071, 0.6752), (-0.7071, 0.7071, -0.6752), (-0.6716, 0.741, 0.6752), (-0.6716, 0.741, -0.6752), (-0.6344, 0.773, 0.6752), (-0.6344, 0.773, -0.6752), (-0.5957, 0.8032, 0.6752), (-0.5957, 0.8032, -0.6752), (-0.5556, 0.8315, 0.6752), (-0.5556, 0.8315, -0.6752), (-0.5141, 0.8577, 0.6752), (-0.5141, 0.8577, -0.6752), (-0.4714, 0.8819, 0.6752), (-0.4714, 0.8819, -0.6752), (-0.4276, 0.904, 0.6752), (-0.4276, 0.904, -0.6752), (-0.3827, 0.9239, 0.6752), (-0.3827, 0.9239, -0.6752), (-0.3369, 0.9415, 0.6752), (-0.3369, 0.9415, -0.6752), (-0.2903, 0.9569, 0.6752), (-0.2903, 0.9569, -0.6752), (-0.243, 0.97, 0.6752), (-0.243, 0.97, -0.6752), (-0.1951, 0.9808, 0.6752), (-0.1951, 0.9808, -0.6752), (-0.1467, 0.9892, 0.6752), (-0.1467, 0.9892, -0.6752), (-0.09801, 0.9952, 0.6752), (-0.09801, 0.9952, -0.6752), (-0.04906, 0.9988, 0.6752), (-0.04906, 0.9988, -0.6752), (6.409e-09, 0.9477, -0.4841), (6.361e-08, 0.9477, 0.4841), (0.0465, 0.9465, 0.4841), (0.0465, 0.9465, -0.4841), (0.09289, 0.9431, 0.4841), (0.09289, 0.9431, -0.4841), (0.1391, 0.9374, 0.4841), (0.1391, 0.9374, -0.4841), (0.1849, 0.9294, 0.4841), (0.1849, 0.9294, -0.4841), (0.2303, 0.9193, 0.4841), (0.2303, 0.9193, -0.4841), (0.2751, 0.9069, 0.4841), (0.2751, 0.9069, -0.4841), (0.3193, 0.8923, 0.4841), (0.3193, 0.8923, -0.4841), (0.3627, 0.8755, 0.4841), (0.3627, 0.8755, -0.4841), (0.4052, 0.8567, 0.4841), (0.4052, 0.8567, -0.4841), (0.4467, 0.8358, 0.4841), (0.4467, 0.8358, -0.4841), (0.4872, 0.8128, 0.4841), (0.4872, 0.8128, -0.4841), (0.5265, 0.7879, 0.4841), (0.5265, 0.7879, -0.4841), (0.5645, 0.7612, 0.4841), (0.5645, 0.7612, -0.4841), (0.6012, 0.7325, 0.4841), (0.6012, 0.7325, -0.4841), (0.6364, 0.7022, 0.4841), (0.6364, 0.7022, -0.4841), (0.6701, 0.6701, 0.4841), (0.6701, 0.6701, -0.4841), (0.7022, 0.6364, 0.4841), (0.7022, 0.6364, -0.4841), (0.7325, 0.6012, 0.4841), (0.7325, 0.6012, -0.4841), (0.7612, 0.5645, 0.4841), (0.7612, 0.5645, -0.4841), (0.7879, 0.5265, 0.4841), (0.7879, 0.5265, -0.4841), (0.8128, 0.4872, 0.4841), (0.8128, 0.4872, -0.4841), (0.8358, 0.4467, 0.4841), (0.8358, 0.4467, -0.4841), (0.8567, 0.4052, 0.4841), (0.8567, 0.4052, -0.4841), (0.8755, 0.3627, 0.4841), (0.8755, 0.3627, -0.4841), (0.8923, 0.3193, 0.4841), (0.8923, 0.3193, -0.4841), (0.9069, 0.2751, 0.4841), (0.9069, 0.2751, -0.4841), (0.9193, 0.2303, 0.4841), (0.9193, 0.2303, -0.4841), (0.9294, 0.1849, 0.4841), (0.9294, 0.1849, -0.4841), (0.9374, 0.139, 0.4841), (0.9374, 0.139, -0.4841), (0.9431, 0.09289, 0.4841), (0.9431, 0.09289, -0.4841), (0.9465, 0.0465, 0.4841), (0.9465, 0.0465, -0.4841), (0.9477, -4.004e-07, 0.4841), (0.9477, -4.004e-07, -0.4841), (0.9465, -0.0465, 0.4841), (0.9465, -0.0465, -0.4841), (0.9431, -0.09289, 0.4841), (0.9431, -0.09289, -0.4841), (0.9374, -0.1391, 0.4841), (0.9374, -0.1391, -0.4841), (0.9294, -0.1849, 0.4841), (0.9294, -0.1849, -0.4841), (0.9193, -0.2303, 0.4841), (0.9193, -0.2303, -0.4841), (0.9069, -0.2751, 0.4841), (0.9069, -0.2751, -0.4841), (0.8923, -0.3193, 0.4841), (0.8923, -0.3193, -0.4841), (0.8755, -0.3627, 0.4841), (0.8755, -0.3627, -0.4841), (0.8567, -0.4052, 0.4841), (0.8567, -0.4052, -0.4841), (0.8358, -0.4467, 0.4841), (0.8358, -0.4467, -0.4841), (0.8128, -0.4872, 0.4841), (0.8128, -0.4872, -0.4841), (0.7879, -0.5265, 0.4841), (0.7879, -0.5265, -0.4841), (0.7612, -0.5645, 0.4841), (0.7612, -0.5645, -0.4841), (0.7325, -0.6012, 0.4841), (0.7325, -0.6012, -0.4841), (0.7022, -0.6364, 0.4841), (0.7022, -0.6364, -0.4841), (0.6701, -0.6701, 0.4841), (0.6701, -0.6701, -0.4841), (0.6364, -0.7022, 0.4841), (0.6364, -0.7022, -0.4841), (0.6012, -0.7325, 0.4841), (0.6012, -0.7325, -0.4841), (0.5645, -0.7612, 0.4841), (0.5645, -0.7612, -0.4841), (0.5265, -0.7879, 0.4841), (0.5265, -0.7879, -0.4841), (0.4872, -0.8128, 0.4841), (0.4872, -0.8128, -0.4841), (0.4467, -0.8358, 0.4841), (0.4467, -0.8358, -0.4841), (0.4052, -0.8567, 0.4841), (0.4052, -0.8567, -0.4841), (0.3627, -0.8755, 0.4841), (0.3627, -0.8755, -0.4841), (0.3193, -0.8923, 0.4841), (0.3193, -0.8923, -0.4841), (0.2751, -0.9069, 0.4841), (0.2751, -0.9069, -0.4841), (0.2303, -0.9193, 0.4841), (0.2303, -0.9193, -0.4841), (0.1849, -0.9294, 0.4841), (0.1849, -0.9294, -0.4841), (0.1391, -0.9374, 0.4841), (0.1391, -0.9374, -0.4841), (0.09289, -0.9431, 0.4841), (0.09289, -0.9431, -0.4841), (0.0465, -0.9465, 0.4841), (0.0465, -0.9465, -0.4841), (1.788e-06, -0.9477, 0.4841), (1.731e-06, -0.9477, -0.4841), (-0.0465, -0.9465, 0.4841), (-0.0465, -0.9465, -0.4841), (-0.09288, -0.9431, 0.4841), (-0.09288, -0.9431, -0.4841), (-0.139, -0.9374, 0.4841), (-0.139, -0.9374, -0.4841), (-0.1849, -0.9294, 0.4841), (-0.1849, -0.9294, -0.4841), (-0.2303, -0.9193, 0.4841), (-0.2303, -0.9193, -0.4841), (-0.2751, -0.9069, 0.4841), (-0.2751, -0.9069, -0.4841), (-0.3193, -0.8923, 0.4841), (-0.3193, -0.8923, -0.4841), (-0.3627, -0.8755, 0.4841), (-0.3627, -0.8755, -0.4841), (-0.4052, -0.8567, 0.4841), (-0.4052, -0.8567, -0.4841), (-0.4467, -0.8358, 0.4841), (-0.4467, -0.8358, -0.4841), (-0.4872, -0.8128, 0.4841), (-0.4872, -0.8128, -0.4841), (-0.5265, -0.7879, 0.4841), (-0.5265, -0.7879, -0.4841), (-0.5645, -0.7612, 0.4841), (-0.5645, -0.7612, -0.4841), (-0.6012, -0.7326, 0.4841), (-0.6012, -0.7326, -0.4841), (-0.6364, -0.7022, 0.4841), (-0.6364, -0.7022, -0.4841), (-0.6701, -0.6701, 0.4841), (-0.6701, -0.6701, -0.4841), (-0.7022, -0.6364, 0.4841), (-0.7022, -0.6364, -0.4841), (-0.7325, -0.6012, 0.4841), (-0.7325, -0.6012, -0.4841), (-0.7612, -0.5645, 0.4841), (-0.7612, -0.5645, -0.4841), (-0.7879, -0.5265, 0.4841), (-0.7879, -0.5265, -0.4841), (-0.8128, -0.4872, 0.4841), (-0.8128, -0.4872, -0.4841), (-0.8358, -0.4467, 0.4841), (-0.8358, -0.4467, -0.4841), (-0.8567, -0.4052, 0.4841), (-0.8567, -0.4052, -0.4841), (-0.8755, -0.3627, 0.4841), (-0.8755, -0.3627, -0.4841), (-0.8923, -0.3193, 0.4841), (-0.8923, -0.3193, -0.4841), (-0.9069, -0.2751, 0.4841), (-0.9069, -0.2751, -0.4841), (-0.9193, -0.2303, 0.4841), (-0.9193, -0.2303, -0.4841), (-0.9294, -0.1849, 0.4841), (-0.9294, -0.1849, -0.4841), (-0.9374, -0.1391, 0.4841), (-0.9374, -0.1391, -0.4841), (-0.9431, -0.09289, 0.4841), (-0.9431, -0.09289, -0.4841), (-0.9465, -0.0465, 0.4841), (-0.9465, -0.0465, -0.4841), (-0.9477, -1.364e-06, 0.4841), (-0.9477, -1.364e-06, -0.4841), (-0.9465, 0.0465, 0.4841), (-0.9465, 0.0465, -0.4841), (-0.9431, 0.09289, 0.4841), (-0.9431, 0.09289, -0.4841), (-0.9374, 0.139, 0.4841), (-0.9374, 0.139, -0.4841), (-0.9294, 0.1849, 0.4841), (-0.9294, 0.1849, -0.4841), (-0.9193, 0.2303, 0.4841), (-0.9193, 0.2303, -0.4841), (-0.9069, 0.2751, 0.4841), (-0.9069, 0.2751, -0.4841), (-0.8923, 0.3193, 0.4841), (-0.8923, 0.3193, -0.4841), (-0.8755, 0.3627, 0.4841), (-0.8755, 0.3627, -0.4841), (-0.8567, 0.4052, 0.4841), (-0.8567, 0.4052, -0.4841), (-0.8358, 0.4467, 0.4841), (-0.8358, 0.4467, -0.4841), (-0.8128, 0.4872, 0.4841), (-0.8128, 0.4872, -0.4841), (-0.7879, 0.5265, 0.4841), (-0.7879, 0.5265, -0.4841), (-0.7612, 0.5645, 0.4841), (-0.7612, 0.5645, -0.4841), (-0.7325, 0.6012, 0.4841), (-0.7325, 0.6012, -0.4841), (-0.7022, 0.6364, 0.4841), (-0.7022, 0.6364, -0.4841), (-0.6701, 0.6701, 0.4841), (-0.6701, 0.6701, -0.4841), (-0.6364, 0.7022, 0.4841), (-0.6364, 0.7022, -0.4841), (-0.6012, 0.7325, 0.4841), (-0.6012, 0.7325, -0.4841), (-0.5645, 0.7612, 0.4841), (-0.5645, 0.7612, -0.4841), (-0.5265, 0.7879, 0.4841), (-0.5265, 0.7879, -0.4841), (-0.4872, 0.8128, 0.4841), (-0.4872, 0.8128, -0.4841), (-0.4467, 0.8358, 0.4841), (-0.4467, 0.8358, -0.4841), (-0.4052, 0.8567, 0.4841), (-0.4052, 0.8567, -0.4841), (-0.3627, 0.8755, 0.4841), (-0.3627, 0.8755, -0.4841), (-0.3193, 0.8923, 0.4841), (-0.3193, 0.8923, -0.4841), (-0.2751, 0.9069, 0.4841), (-0.2751, 0.9069, -0.4841), (-0.2303, 0.9193, 0.4841), (-0.2303, 0.9193, -0.4841), (-0.1849, 0.9294, 0.4841), (-0.1849, 0.9294, -0.4841), (-0.139, 0.9374, 0.4841), (-0.139, 0.9374, -0.4841), (-0.09288, 0.9431, 0.4841), (-0.09288, 0.9431, -0.4841), (-0.0465, 0.9465, 0.4841), (-0.0465, 0.9465, -0.4841)], [], [(257, 1, 3, 258), (258, 3, 5, 260), (260, 5, 7, 262), (262, 7, 9, 264), (264, 9, 11, 266), (266, 11, 13, 268), (268, 13, 15, 270), (270, 15, 17, 272), (272, 17, 19, 274), (274, 19, 21, 276), (276, 21, 23, 278), (278, 23, 25, 280), (280, 25, 27, 282), (282, 27, 29, 284), (284, 29, 31, 286), (286, 31, 33, 288), (288, 33, 35, 290), (290, 35, 37, 292), (292, 37, 39, 294), (294, 39, 41, 296), (296, 41, 43, 298), (298, 43, 45, 300), (300, 45, 47, 302), (302, 47, 49, 304), (304, 49, 51, 306), (306, 51, 53, 308), (308, 53, 55, 310), (310, 55, 57, 312), (312, 57, 59, 314), (314, 59, 61, 316), (316, 61, 63, 318), (318, 63, 65, 320), (320, 65, 67, 322), (322, 67, 69, 324), (324, 69, 71, 326), (326, 71, 73, 328), (328, 73, 75, 330), (330, 75, 77, 332), (332, 77, 79, 334), (334, 79, 81, 336), (336, 81, 83, 338), (338, 83, 85, 340), (340, 85, 87, 342), (342, 87, 89, 344), (344, 89, 91, 346), (346, 91, 93, 348), (348, 93, 95, 350), (350, 95, 97, 352), (352, 97, 99, 354), (354, 99, 101, 356), (356, 101, 103, 358), (358, 103, 105, 360), (360, 105, 107, 362), (362, 107, 109, 364), (364, 109, 111, 366), (366, 111, 113, 368), (368, 113, 115, 370), (370, 115, 117, 372), (372, 117, 119, 374), (374, 119, 121, 376), (376, 121, 123, 378), (378, 123, 125, 380), (380, 125, 127, 382), (382, 127, 129, 384), (384, 129, 131, 386), (386, 131, 133, 388), (388, 133, 135, 390), (390, 135, 137, 392), (392, 137, 139, 394), (394, 139, 141, 396), (396, 141, 143, 398), (398, 143, 145, 400), (400, 145, 147, 402), (402, 147, 149, 404), (404, 149, 151, 406), (406, 151, 153, 408), (408, 153, 155, 410), (410, 155, 157, 412), (412, 157, 159, 414), (414, 159, 161, 416), (416, 161, 163, 418), (418, 163, 165, 420), (420, 165, 167, 422), (422, 167, 169, 424), (424, 169, 171, 426), (426, 171, 173, 428), (428, 173, 175, 430), (430, 175, 177, 432), (432, 177, 179, 434), (434, 179, 181, 436), (436, 181, 183, 438), (438, 183, 185, 440), (440, 185, 187, 442), (442, 187, 189, 444), (444, 189, 191, 446), (446, 191, 193, 448), (448, 193, 195, 450), (450, 195, 197, 452), (452, 197, 199, 454), (454, 199, 201, 456), (456, 201, 203, 458), (458, 203, 205, 460), (460, 205, 207, 462), (462, 207, 209, 464), (464, 209, 211, 466), (466, 211, 213, 468), (468, 213, 215, 470), (470, 215, 217, 472), (472, 217, 219, 474), (474, 219, 221, 476), (476, 221, 223, 478), (478, 223, 225, 480), (480, 225, 227, 482), (482, 227, 229, 484), (484, 229, 231, 486), (486, 231, 233, 488), (488, 233, 235, 490), (490, 235, 237, 492), (492, 237, 239, 494), (494, 239, 241, 496), (496, 241, 243, 498), (498, 243, 245, 500), (500, 245, 247, 502), (502, 247, 249, 504), (504, 249, 251, 506), (506, 251, 253, 508), (3, 1, 255, 253, 251, 249, 247, 245, 243, 241, 239, 237, 235, 233, 231, 229, 227, 225, 223, 221, 219, 217, 215, 213, 211, 209, 207, 205, 203, 201, 199, 197, 195, 193, 191, 189, 187, 185, 183, 181, 179, 177, 175, 173, 171, 169, 167, 165, 163, 161, 159, 157, 155, 153, 151, 149, 147, 145, 143, 141, 139, 137, 135, 133, 131, 129, 127, 125, 123, 121, 119, 117, 115, 113, 111, 109, 107, 105, 103, 101, 99, 97, 95, 93, 91, 89, 87, 85, 83, 81, 79, 77, 75, 73, 71, 69, 67, 65, 63, 61, 59, 57, 55, 53, 51, 49, 47, 45, 43, 41, 39, 37, 35, 33, 31, 29, 27, 25, 23, 21, 19, 17, 15, 13, 11, 9, 7, 5), (508, 253, 255, 510), (510, 255, 1, 257), (0, 2, 4, 6, 8, 10, 12, 14, 16, 18, 20, 22, 24, 26, 28, 30, 32, 34, 36, 38, 40, 42, 44, 46, 48, 50, 52, 54, 56, 58, 60, 62, 64, 66, 68, 70, 72, 74, 76, 78, 80, 82, 84, 86, 88, 90, 92, 94, 96, 98, 100, 102, 104, 106, 108, 110, 112, 114, 116, 118, 120, 122, 124, 126, 128, 130, 132, 134, 136, 138, 140, 142, 144, 146, 148, 150, 152, 154, 156, 158, 160, 162, 164, 166, 168, 170, 172, 174, 176, 178, 180, 182, 184, 186, 188, 190, 192, 194, 196, 198, 200, 202, 204, 206, 208, 210, 212, 214, 216, 218, 220, 222, 224, 226, 228, 230, 232, 234, 236, 238, 240, 242, 244, 246, 248, 250, 252, 254), (254, 511, 256, 0), (766, 510, 257, 513), (252, 509, 511, 254), (764, 508, 510, 766), (250, 507, 509, 252), (762, 506, 508, 764), (248, 505, 507, 250), (760, 504, 506, 762), (246, 503, 505, 248), (758, 502, 504, 760), (244, 501, 503, 246), (756, 500, 502, 758), (242, 499, 501, 244), (754, 498, 500, 756), (240, 497, 499, 242), (752, 496, 498, 754), (238, 495, 497, 240), (750, 494, 496, 752), (236, 493, 495, 238), (748, 492, 494, 750), (234, 491, 493, 236), (746, 490, 492, 748), (232, 489, 491, 234), (744, 488, 490, 746), (230, 487, 489, 232), (742, 486, 488, 744), (228, 485, 487, 230), (740, 484, 486, 742), (226, 483, 485, 228), (738, 482, 484, 740), (224, 481, 483, 226), (736, 480, 482, 738), (222, 479, 481, 224), (734, 478, 480, 736), (220, 477, 479, 222), (732, 476, 478, 734), (218, 475, 477, 220), (730, 474, 476, 732), (216, 473, 475, 218), (728, 472, 474, 730), (214, 471, 473, 216), (726, 470, 472, 728), (212, 469, 471, 214), (724, 468, 470, 726), (210, 467, 469, 212), (722, 466, 468, 724), (208, 465, 467, 210), (720, 464, 466, 722), (206, 463, 465, 208), (718, 462, 464, 720), (204, 461, 463, 206), (716, 460, 462, 718), (202, 459, 461, 204), (714, 458, 460, 716), (200, 457, 459, 202), (712, 456, 458, 714), (198, 455, 457, 200), (710, 454, 456, 712), (196, 453, 455, 198), (708, 452, 454, 710), (194, 451, 453, 196), (706, 450, 452, 708), (192, 449, 451, 194), (704, 448, 450, 706), (190, 447, 449, 192), (702, 446, 448, 704), (188, 445, 447, 190), (700, 444, 446, 702), (186, 443, 445, 188), (698, 442, 444, 700), (184, 441, 443, 186), (696, 440, 442, 698), (182, 439, 441, 184), (694, 438, 440, 696), (180, 437, 439, 182), (692, 436, 438, 694), (178, 435, 437, 180), (690, 434, 436, 692), (176, 433, 435, 178), (688, 432, 434, 690), (174, 431, 433, 176), (686, 430, 432, 688), (172, 429, 431, 174), (684, 428, 430, 686), (170, 427, 429, 172), (682, 426, 428, 684), (168, 425, 427, 170), (680, 424, 426, 682), (166, 423, 425, 168), (678, 422, 424, 680), (164, 421, 423, 166), (676, 420, 422, 678), (162, 419, 421, 164), (674, 418, 420, 676), (160, 417, 419, 162), (672, 416, 418, 674), (158, 415, 417, 160), (670, 414, 416, 672), (156, 413, 415, 158), (668, 412, 414, 670), (154, 411, 413, 156), (666, 410, 412, 668), (152, 409, 411, 154), (664, 408, 410, 666), (150, 407, 409, 152), (662, 406, 408, 664), (148, 405, 407, 150), (660, 404, 406, 662), (146, 403, 405, 148), (658, 402, 404, 660), (144, 401, 403, 146), (656, 400, 402, 658), (142, 399, 401, 144), (654, 398, 400, 656), (140, 397, 399, 142), (652, 396, 398, 654), (138, 395, 397, 140), (650, 394, 396, 652), (136, 393, 395, 138), (648, 392, 394, 650), (134, 391, 393, 136), (646, 390, 392, 648), (132, 389, 391, 134), (644, 388, 390, 646), (130, 387, 389, 132), (642, 386, 388, 644), (128, 385, 387, 130), (640, 384, 386, 642), (126, 383, 385, 128), (638, 382, 384, 640), (124, 381, 383, 126), (636, 380, 382, 638), (122, 379, 381, 124), (634, 378, 380, 636), (120, 377, 379, 122), (632, 376, 378, 634), (118, 375, 377, 120), (630, 374, 376, 632), (116, 373, 375, 118), (628, 372, 374, 630), (114, 371, 373, 116), (626, 370, 372, 628), (112, 369, 371, 114), (624, 368, 370, 626), (110, 367, 369, 112), (622, 366, 368, 624), (108, 365, 367, 110), (620, 364, 366, 622), (106, 363, 365, 108), (618, 362, 364, 620), (104, 361, 363, 106), (616, 360, 362, 618), (102, 359, 361, 104), (614, 358, 360, 616), (100, 357, 359, 102), (612, 356, 358, 614), (98, 355, 357, 100), (610, 354, 356, 612), (96, 353, 355, 98), (608, 352, 354, 610), (94, 351, 353, 96), (606, 350, 352, 608), (92, 349, 351, 94), (604, 348, 350, 606), (90, 347, 349, 92), (602, 346, 348, 604), (88, 345, 347, 90), (600, 344, 346, 602), (86, 343, 345, 88), (598, 342, 344, 600), (84, 341, 343, 86), (596, 340, 342, 598), (82, 339, 341, 84), (594, 338, 340, 596), (80, 337, 339, 82), (592, 336, 338, 594), (78, 335, 337, 80), (590, 334, 336, 592), (76, 333, 335, 78), (588, 332, 334, 590), (74, 331, 333, 76), (586, 330, 332, 588), (72, 329, 331, 74), (584, 328, 330, 586), (70, 327, 329, 72), (582, 326, 328, 584), (68, 325, 327, 70), (580, 324, 326, 582), (66, 323, 325, 68), (578, 322, 324, 580), (64, 321, 323, 66), (576, 320, 322, 578), (62, 319, 321, 64), (574, 318, 320, 576), (60, 317, 319, 62), (572, 316, 318, 574), (58, 315, 317, 60), (570, 314, 316, 572), (56, 313, 315, 58), (568, 312, 314, 570), (54, 311, 313, 56), (566, 310, 312, 568), (52, 309, 311, 54), (564, 308, 310, 566), (50, 307, 309, 52), (562, 306, 308, 564), (48, 305, 307, 50), (560, 304, 306, 562), (46, 303, 305, 48), (558, 302, 304, 560), (44, 301, 303, 46), (556, 300, 302, 558), (42, 299, 301, 44), (554, 298, 300, 556), (40, 297, 299, 42), (552, 296, 298, 554), (38, 295, 297, 40), (550, 294, 296, 552), (36, 293, 295, 38), (548, 292, 294, 550), (34, 291, 293, 36), (546, 290, 292, 548), (32, 289, 291, 34), (544, 288, 290, 546), (30, 287, 289, 32), (542, 286, 288, 544), (28, 285, 287, 30), (540, 284, 286, 542), (26, 283, 285, 28), (538, 282, 284, 540), (24, 281, 283, 26), (536, 280, 282, 538), (22, 279, 281, 24), (534, 278, 280, 536), (20, 277, 279, 22), (532, 276, 278, 534), (18, 275, 277, 20), (530, 274, 276, 532), (16, 273, 275, 18), (528, 272, 274, 530), (14, 271, 273, 16), (526, 270, 272, 528), (12, 269, 271, 14), (524, 268, 270, 526), (10, 267, 269, 12), (522, 266, 268, 524), (8, 265, 267, 10), (520, 264, 266, 522), (6, 263, 265, 8), (518, 262, 264, 520), (4, 261, 263, 6), (516, 260, 262, 518), (2, 259, 261, 4), (514, 258, 260, 516), (0, 256, 259, 2), (513, 257, 258, 514), (256, 512, 515, 259), (512, 513, 514, 515), (259, 515, 517, 261), (515, 514, 516, 517), (261, 517, 519, 263), (517, 516, 518, 519), (263, 519, 521, 265), (519, 518, 520, 521), (265, 521, 523, 267), (521, 520, 522, 523), (267, 523, 525, 269), (523, 522, 524, 525), (269, 525, 527, 271), (525, 524, 526, 527), (271, 527, 529, 273), (527, 526, 528, 529), (273, 529, 531, 275), (529, 528, 530, 531), (275, 531, 533, 277), (531, 530, 532, 533), (277, 533, 535, 279), (533, 532, 534, 535), (279, 535, 537, 281), (535, 534, 536, 537), (281, 537, 539, 283), (537, 536, 538, 539), (283, 539, 541, 285), (539, 538, 540, 541), (285, 541, 543, 287), (541, 540, 542, 543), (287, 543, 545, 289), (543, 542, 544, 545), (289, 545, 547, 291), (545, 544, 546, 547), (291, 547, 549, 293), (547, 546, 548, 549), (293, 549, 551, 295), (549, 548, 550, 551), (295, 551, 553, 297), (551, 550, 552, 553), (297, 553, 555, 299), (553, 552, 554, 555), (299, 555, 557, 301), (555, 554, 556, 557), (301, 557, 559, 303), (557, 556, 558, 559), (303, 559, 561, 305), (559, 558, 560, 561), (305, 561, 563, 307), (561, 560, 562, 563), (307, 563, 565, 309), (563, 562, 564, 565), (309, 565, 567, 311), (565, 564, 566, 567), (311, 567, 569, 313), (567, 566, 568, 569), (313, 569, 571, 315), (569, 568, 570, 571), (315, 571, 573, 317), (571, 570, 572, 573), (317, 573, 575, 319), (573, 572, 574, 575), (319, 575, 577, 321), (575, 574, 576, 577), (321, 577, 579, 323), (577, 576, 578, 579), (323, 579, 581, 325), (579, 578, 580, 581), (325, 581, 583, 327), (581, 580, 582, 583), (327, 583, 585, 329), (583, 582, 584, 585), (329, 585, 587, 331), (585, 584, 586, 587), (331, 587, 589, 333), (587, 586, 588, 589), (333, 589, 591, 335), (589, 588, 590, 591), (335, 591, 593, 337), (591, 590, 592, 593), (337, 593, 595, 339), (593, 592, 594, 595), (339, 595, 597, 341), (595, 594, 596, 597), (341, 597, 599, 343), (597, 596, 598, 599), (343, 599, 601, 345), (599, 598, 600, 601), (345, 601, 603, 347), (601, 600, 602, 603), (347, 603, 605, 349), (603, 602, 604, 605), (349, 605, 607, 351), (605, 604, 606, 607), (351, 607, 609, 353), (607, 606, 608, 609), (353, 609, 611, 355), (609, 608, 610, 611), (355, 611, 613, 357), (611, 610, 612, 613), (357, 613, 615, 359), (613, 612, 614, 615), (359, 615, 617, 361), (615, 614, 616, 617), (361, 617, 619, 363), (617, 616, 618, 619), (363, 619, 621, 365), (619, 618, 620, 621), (365, 621, 623, 367), (621, 620, 622, 623), (367, 623, 625, 369), (623, 622, 624, 625), (369, 625, 627, 371), (625, 624, 626, 627), (371, 627, 629, 373), (627, 626, 628, 629), (373, 629, 631, 375), (629, 628, 630, 631), (375, 631, 633, 377), (631, 630, 632, 633), (377, 633, 635, 379), (633, 632, 634, 635), (379, 635, 637, 381), (635, 634, 636, 637), (381, 637, 639, 383), (637, 636, 638, 639), (383, 639, 641, 385), (639, 638, 640, 641), (385, 641, 643, 387), (641, 640, 642, 643), (387, 643, 645, 389), (643, 642, 644, 645), (389, 645, 647, 391), (645, 644, 646, 647), (391, 647, 649, 393), (647, 646, 648, 649), (393, 649, 651, 395), (649, 648, 650, 651), (395, 651, 653, 397), (651, 650, 652, 653), (397, 653, 655, 399), (653, 652, 654, 655), (399, 655, 657, 401), (655, 654, 656, 657), (401, 657, 659, 403), (657, 656, 658, 659), (403, 659, 661, 405), (659, 658, 660, 661), (405, 661, 663, 407), (661, 660, 662, 663), (407, 663, 665, 409), (663, 662, 664, 665), (409, 665, 667, 411), (665, 664, 666, 667), (411, 667, 669, 413), (667, 666, 668, 669), (413, 669, 671, 415), (669, 668, 670, 671), (415, 671, 673, 417), (671, 670, 672, 673), (417, 673, 675, 419), (673, 672, 674, 675), (419, 675, 677, 421), (675, 674, 676, 677), (421, 677, 679, 423), (677, 676, 678, 679), (423, 679, 681, 425), (679, 678, 680, 681), (425, 681, 683, 427), (681, 680, 682, 683), (427, 683, 685, 429), (683, 682, 684, 685), (429, 685, 687, 431), (685, 684, 686, 687), (431, 687, 689, 433), (687, 686, 688, 689), (433, 689, 691, 435), (689, 688, 690, 691), (435, 691, 693, 437), (691, 690, 692, 693), (437, 693, 695, 439), (693, 692, 694, 695), (439, 695, 697, 441), (695, 694, 696, 697), (441, 697, 699, 443), (697, 696, 698, 699), (443, 699, 701, 445), (699, 698, 700, 701), (445, 701, 703, 447), (701, 700, 702, 703), (447, 703, 705, 449), (703, 702, 704, 705), (449, 705, 707, 451), (705, 704, 706, 707), (451, 707, 709, 453), (707, 706, 708, 709), (453, 709, 711, 455), (709, 708, 710, 711), (455, 711, 713, 457), (711, 710, 712, 713), (457, 713, 715, 459), (713, 712, 714, 715), (459, 715, 717, 461), (715, 714, 716, 717), (461, 717, 719, 463), (717, 716, 718, 719), (463, 719, 721, 465), (719, 718, 720, 721), (465, 721, 723, 467), (721, 720, 722, 723), (467, 723, 725, 469), (723, 722, 724, 725), (469, 725, 727, 471), (725, 724, 726, 727), (471, 727, 729, 473), (727, 726, 728, 729), (473, 729, 731, 475), (729, 728, 730, 731), (475, 731, 733, 477), (731, 730, 732, 733), (477, 733, 735, 479), (733, 732, 734, 735), (479, 735, 737, 481), (735, 734, 736, 737), (481, 737, 739, 483), (737, 736, 738, 739), (483, 739, 741, 485), (739, 738, 740, 741), (485, 741, 743, 487), (741, 740, 742, 743), (487, 743, 745, 489), (743, 742, 744, 745), (489, 745, 747, 491), (745, 744, 746, 747), (491, 747, 749, 493), (747, 746, 748, 749), (493, 749, 751, 495), (749, 748, 750, 751), (495, 751, 753, 497), (751, 750, 752, 753), (497, 753, 755, 499), (753, 752, 754, 755), (499, 755, 757, 501), (755, 754, 756, 757), (501, 757, 759, 503), (757, 756, 758, 759), (503, 759, 761, 505), (759, 758, 760, 761), (505, 761, 763, 507), (761, 760, 762, 763), (507, 763, 765, 509), (763, 762, 764, 765), (509, 765, 767, 511), (765, 764, 766, 767), (511, 767, 512, 256), (767, 766, 513, 512)])
me_cylinder.materials.append(mat_material_001)
me_cylinder.use_remesh_preserve_volume = False
me_cylinder.use_remesh_preserve_attributes = False
me_cylinder.use_mirror_vertex_groups = False
me_cylinder.update()
me_cylinder_001 = bpy.data.meshes.new('Cylinder.001')
me_cylinder_001.from_pydata([(3.141e-07, 0.5091, -1.0), (7.156e-07, 0.1708, 2.0), (0.02498, 0.5085, -1.0), (0.008382, 0.1706, 2.0), (0.0499, 0.5067, -1.0), (0.01674, 0.17, 2.0), (0.0747, 0.5036, -1.0), (0.02506, 0.169, 2.0), (0.09933, 0.4993, -1.0), (0.03332, 0.1675, 2.0), (0.1237, 0.4939, -1.0), (0.0415, 0.1657, 2.0), (0.1478, 0.4872, -1.0), (0.04958, 0.1635, 2.0), (0.1715, 0.4794, -1.0), (0.05755, 0.1608, 2.0), (0.1948, 0.4704, -1.0), (0.06537, 0.1578, 2.0), (0.2177, 0.4602, -1.0), (0.07303, 0.1544, 2.0), (0.24, 0.449, -1.0), (0.08052, 0.1506, 2.0), (0.2617, 0.4367, -1.0), (0.08781, 0.1465, 2.0), (0.2829, 0.4233, -1.0), (0.0949, 0.142, 2.0), (0.3033, 0.4089, -1.0), (0.1018, 0.1372, 2.0), (0.323, 0.3936, -1.0), (0.1084, 0.132, 2.0), (0.3419, 0.3772, -1.0), (0.1147, 0.1266, 2.0), (0.36, 0.36, -1.0), (0.1208, 0.1208, 2.0), (0.3772, 0.3419, -1.0), (0.1266, 0.1147, 2.0), (0.3936, 0.323, -1.0), (0.132, 0.1084, 2.0), (0.4089, 0.3033, -1.0), (0.1372, 0.1018, 2.0), (0.4233, 0.2829, -1.0), (0.142, 0.0949, 2.0), (0.4367, 0.2617, -1.0), (0.1465, 0.08781, 2.0), (0.449, 0.24, -1.0), (0.1506, 0.08052, 2.0), (0.4602, 0.2177, -1.0), (0.1544, 0.07303, 2.0), (0.4704, 0.1948, -1.0), (0.1578, 0.06537, 2.0), (0.4794, 0.1715, -1.0), (0.1608, 0.05754, 2.0), (0.4872, 0.1478, -1.0), (0.1635, 0.04958, 2.0), (0.4939, 0.1237, -1.0), (0.1657, 0.0415, 2.0), (0.4993, 0.09933, -1.0), (0.1675, 0.03332, 2.0), (0.5036, 0.0747, -1.0), (0.169, 0.02506, 2.0), (0.5067, 0.0499, -1.0), (0.17, 0.01674, 2.0), (0.5085, 0.02498, -1.0), (0.1706, 0.008381, 2.0), (0.5091, -4.05e-07, -1.0), (0.1708, -4.096e-07, 2.0), (0.5085, -0.02498, -1.0), (0.1706, -0.008382, 2.0), (0.5067, -0.0499, -1.0), (0.17, -0.01674, 2.0), (0.5036, -0.0747, -1.0), (0.169, -0.02506, 2.0), (0.4993, -0.09933, -1.0), (0.1675, -0.03332, 2.0), (0.4939, -0.1237, -1.0), (0.1657, -0.0415, 2.0), (0.4872, -0.1478, -1.0), (0.1635, -0.04958, 2.0), (0.4794, -0.1715, -1.0), (0.1608, -0.05754, 2.0), (0.4704, -0.1948, -1.0), (0.1578, -0.06537, 2.0), (0.4602, -0.2177, -1.0), (0.1544, -0.07303, 2.0), (0.449, -0.24, -1.0), (0.1506, -0.08052, 2.0), (0.4367, -0.2617, -1.0), (0.1465, -0.08781, 2.0), (0.4233, -0.2829, -1.0), (0.142, -0.0949, 2.0), (0.4089, -0.3033, -1.0), (0.1372, -0.1018, 2.0), (0.3936, -0.323, -1.0), (0.132, -0.1084, 2.0), (0.3772, -0.3419, -1.0), (0.1266, -0.1147, 2.0), (0.36, -0.36, -1.0), (0.1208, -0.1208, 2.0), (0.3419, -0.3772, -1.0), (0.1147, -0.1266, 2.0), (0.323, -0.3936, -1.0), (0.1084, -0.132, 2.0), (0.3033, -0.4089, -1.0), (0.1018, -0.1372, 2.0), (0.2829, -0.4233, -1.0), (0.0949, -0.142, 2.0), (0.2617, -0.4367, -1.0), (0.08781, -0.1465, 2.0), (0.24, -0.449, -1.0), (0.08052, -0.1506, 2.0), (0.2177, -0.4602, -1.0), (0.07303, -0.1544, 2.0), (0.1948, -0.4704, -1.0), (0.06537, -0.1578, 2.0), (0.1715, -0.4794, -1.0), (0.05755, -0.1608, 2.0), (0.1478, -0.4872, -1.0), (0.04958, -0.1635, 2.0), (0.1237, -0.4939, -1.0), (0.0415, -0.1657, 2.0), (0.09933, -0.4993, -1.0), (0.03332, -0.1675, 2.0), (0.07471, -0.5036, -1.0), (0.02506, -0.169, 2.0), (0.0499, -0.5067, -1.0), (0.01674, -0.17, 2.0), (0.02498, -0.5085, -1.0), (0.008382, -0.1706, 2.0), (1.241e-06, -0.5091, -1.0), (1.026e-06, -0.1708, 2.0), (-0.02498, -0.5085, -1.0), (-0.00838, -0.1706, 2.0), (-0.0499, -0.5067, -1.0), (-0.01674, -0.17, 2.0), (-0.0747, -0.5036, -1.0), (-0.02506, -0.169, 2.0), (-0.09932, -0.4993, -1.0), (-0.03332, -0.1675, 2.0), (-0.1237, -0.4939, -1.0), (-0.0415, -0.1657, 2.0), (-0.1478, -0.4872, -1.0), (-0.04958, -0.1635, 2.0), (-0.1715, -0.4794, -1.0), (-0.05754, -0.1608, 2.0), (-0.1948, -0.4704, -1.0), (-0.06537, -0.1578, 2.0), (-0.2177, -0.4602, -1.0), (-0.07303, -0.1544, 2.0), (-0.24, -0.449, -1.0), (-0.08052, -0.1506, 2.0), (-0.2617, -0.4367, -1.0), (-0.08781, -0.1465, 2.0), (-0.2829, -0.4233, -1.0), (-0.0949, -0.142, 2.0), (-0.3033, -0.4089, -1.0), (-0.1018, -0.1372, 2.0), (-0.323, -0.3936, -1.0), (-0.1084, -0.132, 2.0), (-0.3419, -0.3772, -1.0), (-0.1147, -0.1266, 2.0), (-0.36, -0.36, -1.0), (-0.1208, -0.1208, 2.0), (-0.3772, -0.3419, -1.0), (-0.1266, -0.1147, 2.0), (-0.3936, -0.323, -1.0), (-0.132, -0.1084, 2.0), (-0.4089, -0.3033, -1.0), (-0.1372, -0.1018, 2.0), (-0.4233, -0.2829, -1.0), (-0.142, -0.0949, 2.0), (-0.4367, -0.2617, -1.0), (-0.1465, -0.08781, 2.0), (-0.449, -0.24, -1.0), (-0.1506, -0.08052, 2.0), (-0.4602, -0.2177, -1.0), (-0.1544, -0.07303, 2.0), (-0.4704, -0.1948, -1.0), (-0.1578, -0.06537, 2.0), (-0.4794, -0.1715, -1.0), (-0.1608, -0.05755, 2.0), (-0.4872, -0.1478, -1.0), (-0.1635, -0.04958, 2.0), (-0.4939, -0.1237, -1.0), (-0.1657, -0.0415, 2.0), (-0.4993, -0.09933, -1.0), (-0.1675, -0.03332, 2.0), (-0.5036, -0.07471, -1.0), (-0.169, -0.02506, 2.0), (-0.5067, -0.0499, -1.0), (-0.17, -0.01674, 2.0), (-0.5085, -0.02498, -1.0), (-0.1706, -0.008382, 2.0), (-0.5091, -9.229e-07, -1.0), (-0.1708, -5.834e-07, 2.0), (-0.5085, 0.02498, -1.0), (-0.1706, 0.008381, 2.0), (-0.5067, 0.0499, -1.0), (-0.17, 0.01674, 2.0), (-0.5036, 0.0747, -1.0), (-0.169, 0.02506, 2.0), (-0.4993, 0.09932, -1.0), (-0.1675, 0.03332, 2.0), (-0.4939, 0.1237, -1.0), (-0.1657, 0.0415, 2.0), (-0.4872, 0.1478, -1.0), (-0.1635, 0.04958, 2.0), (-0.4794, 0.1715, -1.0), (-0.1608, 0.05754, 2.0), (-0.4704, 0.1948, -1.0), (-0.1578, 0.06537, 2.0), (-0.4602, 0.2177, -1.0), (-0.1544, 0.07303, 2.0), (-0.449, 0.24, -1.0), (-0.1506, 0.08052, 2.0), (-0.4367, 0.2617, -1.0), (-0.1465, 0.08781, 2.0), (-0.4233, 0.2829, -1.0), (-0.142, 0.0949, 2.0), (-0.4089, 0.3033, -1.0), (-0.1372, 0.1018, 2.0), (-0.3936, 0.323, -1.0), (-0.132, 0.1084, 2.0), (-0.3772, 0.3419, -1.0), (-0.1266, 0.1147, 2.0), (-0.36, 0.36, -1.0), (-0.1208, 0.1208, 2.0), (-0.3419, 0.3772, -1.0), (-0.1147, 0.1266, 2.0), (-0.323, 0.3936, -1.0), (-0.1084, 0.132, 2.0), (-0.3033, 0.4089, -1.0), (-0.1018, 0.1372, 2.0), (-0.2829, 0.4233, -1.0), (-0.0949, 0.142, 2.0), (-0.2617, 0.4367, -1.0), (-0.08781, 0.1465, 2.0), (-0.24, 0.449, -1.0), (-0.08052, 0.1506, 2.0), (-0.2177, 0.4602, -1.0), (-0.07303, 0.1544, 2.0), (-0.1948, 0.4704, -1.0), (-0.06537, 0.1578, 2.0), (-0.1715, 0.4794, -1.0), (-0.05754, 0.1608, 2.0), (-0.1478, 0.4872, -1.0), (-0.04958, 0.1635, 2.0), (-0.1237, 0.4939, -1.0), (-0.0415, 0.1657, 2.0), (-0.09932, 0.4993, -1.0), (-0.03332, 0.1675, 2.0), (-0.0747, 0.5036, -1.0), (-0.02506, 0.169, 2.0), (-0.0499, 0.5067, -1.0), (-0.01674, 0.17, 2.0), (-0.02498, 0.5085, -1.0), (-0.00838, 0.1706, 2.0), (7.707e-07, 0.1065, 2.0), (0.005227, 0.1064, 2.0), (0.01044, 0.106, 2.0), (0.01563, 0.1054, 2.0), (0.02078, 0.1045, 2.0), (0.02588, 0.1033, 2.0), (0.03092, 0.1019, 2.0), (0.03588, 0.1003, 2.0), (0.04076, 0.09841, 2.0), (0.04554, 0.09629, 2.0), (0.05021, 0.09394, 2.0), (0.05476, 0.09136, 2.0), (0.05918, 0.08856, 2.0), (0.06345, 0.08555, 2.0), (0.06757, 0.08234, 2.0), (0.07153, 0.07892, 2.0), (0.07532, 0.07532, 2.0), (0.07892, 0.07153, 2.0), (0.08234, 0.06757, 2.0), (0.08555, 0.06345, 2.0), (0.08856, 0.05918, 2.0), (0.09136, 0.05476, 2.0), (0.09394, 0.05021, 2.0), (0.09629, 0.04554, 2.0), (0.09841, 0.04076, 2.0), (0.1003, 0.03588, 2.0), (0.1019, 0.03092, 2.0), (0.1033, 0.02588, 2.0), (0.1045, 0.02078, 2.0), (0.1054, 0.01563, 2.0), (0.106, 0.01044, 2.0), (0.1064, 0.005226, 2.0), (0.1065, -4.098e-07, 2.0), (0.1064, -0.005227, 2.0), (0.106, -0.01044, 2.0), (0.1054, -0.01563, 2.0), (0.1045, -0.02078, 2.0), (0.1033, -0.02588, 2.0), (0.1019, -0.03092, 2.0), (0.1003, -0.03588, 2.0), (0.09841, -0.04076, 2.0), (0.09629, -0.04554, 2.0), (0.09394, -0.05021, 2.0), (0.09136, -0.05476, 2.0), (0.08856, -0.05918, 2.0), (0.08555, -0.06345, 2.0), (0.08234, -0.06757, 2.0), (0.07892, -0.07153, 2.0), (0.07532, -0.07532, 2.0), (0.07153, -0.07892, 2.0), (0.06757, -0.08234, 2.0), (0.06345, -0.08555, 2.0), (0.05918, -0.08856, 2.0), (0.05476, -0.09136, 2.0), (0.05021, -0.09394, 2.0), (0.04554, -0.09629, 2.0), (0.04076, -0.09841, 2.0), (0.03588, -0.1003, 2.0), (0.03092, -0.1019, 2.0), (0.02588, -0.1033, 2.0), (0.02078, -0.1045, 2.0), (0.01563, -0.1054, 2.0), (0.01044, -0.106, 2.0), (0.005227, -0.1064, 2.0), (9.645e-07, -0.1065, 2.0), (-0.005225, -0.1064, 2.0), (-0.01044, -0.106, 2.0), (-0.01563, -0.1054, 2.0), (-0.02078, -0.1045, 2.0), (-0.02588, -0.1033, 2.0), (-0.03092, -0.1019, 2.0), (-0.03588, -0.1003, 2.0), (-0.04076, -0.09841, 2.0), (-0.04554, -0.09629, 2.0), (-0.05021, -0.09394, 2.0), (-0.05476, -0.09136, 2.0), (-0.05918, -0.08856, 2.0), (-0.06345, -0.08555, 2.0), (-0.06757, -0.08234, 2.0), (-0.07153, -0.07892, 2.0), (-0.07532, -0.07532, 2.0), (-0.07892, -0.07153, 2.0), (-0.08234, -0.06757, 2.0), (-0.08555, -0.06345, 2.0), (-0.08856, -0.05918, 2.0), (-0.09136, -0.05476, 2.0), (-0.09394, -0.05021, 2.0), (-0.09629, -0.04554, 2.0), (-0.09841, -0.04076, 2.0), (-0.1003, -0.03588, 2.0), (-0.1019, -0.03092, 2.0), (-0.1033, -0.02588, 2.0), (-0.1045, -0.02078, 2.0), (-0.1054, -0.01563, 2.0), (-0.106, -0.01044, 2.0), (-0.1064, -0.005227, 2.0), (-0.1065, -5.181e-07, 2.0), (-0.1064, 0.005226, 2.0), (-0.106, 0.01044, 2.0), (-0.1054, 0.01563, 2.0), (-0.1045, 0.02078, 2.0), (-0.1033, 0.02588, 2.0), (-0.1019, 0.03092, 2.0), (-0.1003, 0.03588, 2.0), (-0.09841, 0.04076, 2.0), (-0.09629, 0.04554, 2.0), (-0.09394, 0.05021, 2.0), (-0.09136, 0.05476, 2.0), (-0.08856, 0.05918, 2.0), (-0.08555, 0.06345, 2.0), (-0.08234, 0.06757, 2.0), (-0.07892, 0.07153, 2.0), (-0.07532, 0.07532, 2.0), (-0.07153, 0.07892, 2.0), (-0.06757, 0.08234, 2.0), (-0.06345, 0.08555, 2.0), (-0.05918, 0.08856, 2.0), (-0.05476, 0.09136, 2.0), (-0.05021, 0.09394, 2.0), (-0.04554, 0.09629, 2.0), (-0.04076, 0.09841, 2.0), (-0.03588, 0.1003, 2.0), (-0.03092, 0.1019, 2.0), (-0.02588, 0.1033, 2.0), (-0.02078, 0.1045, 2.0), (-0.01563, 0.1054, 2.0), (-0.01044, 0.106, 2.0), (-0.005225, 0.1064, 2.0), (9.064e-07, 0.02435, 2.981), (0.001196, 0.02432, 2.981), (0.002387, 0.02423, 2.981), (0.003573, 0.02408, 2.981), (0.004751, 0.02388, 2.981), (0.005917, 0.02362, 2.981), (0.007068, 0.0233, 2.981), (0.008203, 0.02292, 2.981), (0.009318, 0.02249, 2.981), (0.01041, 0.02201, 2.981), (0.01148, 0.02147, 2.981), (0.01252, 0.02088, 2.981), (0.01353, 0.02024, 2.981), (0.0145, 0.01955, 2.981), (0.01545, 0.01882, 2.981), (0.01635, 0.01804, 2.981), (0.01722, 0.01722, 2.981), (0.01804, 0.01635, 2.981), (0.01882, 0.01544, 2.981), (0.01956, 0.0145, 2.981), (0.02024, 0.01353, 2.981), (0.02088, 0.01252, 2.981), (0.02147, 0.01148, 2.981), (0.02201, 0.01041, 2.981), (0.02249, 0.009317, 2.981), (0.02292, 0.008202, 2.981), (0.0233, 0.007067, 2.981), (0.02362, 0.005915, 2.981), (0.02388, 0.004749, 2.981), (0.02408, 0.003572, 2.981), (0.02423, 0.002386, 2.981), (0.02432, 0.001194, 2.981), (0.02435, -4.006e-07, 2.981), (0.02432, -0.001195, 2.981), (0.02423, -0.002387, 2.981), (0.02408, -0.003573, 2.981), (0.02388, -0.00475, 2.981), (0.02362, -0.005916, 2.981), (0.0233, -0.007068, 2.981), (0.02292, -0.008202, 2.981), (0.02249, -0.009317, 2.981), (0.02201, -0.01041, 2.981), (0.02147, -0.01148, 2.981), (0.02088, -0.01252, 2.981), (0.02024, -0.01353, 2.981), (0.01956, -0.0145, 2.981), (0.01882, -0.01545, 2.981), (0.01804, -0.01635, 2.981), (0.01722, -0.01722, 2.981), (0.01635, -0.01804, 2.981), (0.01545, -0.01882, 2.981), (0.0145, -0.01956, 2.981), (0.01353, -0.02024, 2.981), (0.01252, -0.02088, 2.981), (0.01148, -0.02147, 2.981), (0.01041, -0.02201, 2.981), (0.009318, -0.02249, 2.981), (0.008203, -0.02292, 2.981), (0.007068, -0.0233, 2.981), (0.005917, -0.02362, 2.981), (0.004751, -0.02388, 2.981), (0.003573, -0.02408, 2.981), (0.002387, -0.02423, 2.981), (0.001196, -0.02432, 2.981), (9.508e-07, -0.02435, 2.981), (-0.001194, -0.02432, 2.981), (-0.002385, -0.02423, 2.981), (-0.003571, -0.02408, 2.981), (-0.004749, -0.02388, 2.981), (-0.005915, -0.02362, 2.981), (-0.007066, -0.0233, 2.981), (-0.008201, -0.02292, 2.981), (-0.009316, -0.02249, 2.981), (-0.01041, -0.02201, 2.981), (-0.01148, -0.02147, 2.981), (-0.01252, -0.02088, 2.981), (-0.01353, -0.02024, 2.981), (-0.0145, -0.01956, 2.981), (-0.01544, -0.01882, 2.981), (-0.01635, -0.01804, 2.981), (-0.01721, -0.01722, 2.981), (-0.01804, -0.01635, 2.981), (-0.01882, -0.01545, 2.981), (-0.01955, -0.0145, 2.981), (-0.02024, -0.01353, 2.981), (-0.02088, -0.01252, 2.981), (-0.02147, -0.01148, 2.981), (-0.02201, -0.01041, 2.981), (-0.02249, -0.009317, 2.981), (-0.02292, -0.008203, 2.981), (-0.0233, -0.007068, 2.981), (-0.02362, -0.005916, 2.981), (-0.02388, -0.00475, 2.981), (-0.02408, -0.003573, 2.981), (-0.02423, -0.002387, 2.981), (-0.02432, -0.001195, 2.981), (-0.02435, -4.254e-07, 2.981), (-0.02432, 0.001194, 2.981), (-0.02423, 0.002386, 2.981), (-0.02408, 0.003572, 2.981), (-0.02388, 0.004749, 2.981), (-0.02362, 0.005915, 2.981), (-0.0233, 0.007067, 2.981), (-0.02292, 0.008202, 2.981), (-0.02249, 0.009317, 2.981), (-0.02201, 0.01041, 2.981), (-0.02147, 0.01148, 2.981), (-0.02088, 0.01252, 2.981), (-0.02024, 0.01353, 2.981), (-0.01955, 0.0145, 2.981), (-0.01882, 0.01544, 2.981), (-0.01804, 0.01635, 2.981), (-0.01721, 0.01722, 2.981), (-0.01635, 0.01804, 2.981), (-0.01544, 0.01882, 2.981), (-0.0145, 0.01955, 2.981), (-0.01353, 0.02024, 2.981), (-0.01252, 0.02088, 2.981), (-0.01148, 0.02147, 2.981), (-0.01041, 0.02201, 2.981), (-0.009316, 0.02249, 2.981), (-0.008201, 0.02292, 2.981), (-0.007066, 0.0233, 2.981), (-0.005915, 0.02362, 2.981), (-0.004749, 0.02388, 2.981), (-0.003571, 0.02408, 2.981), (-0.002385, 0.02423, 2.981), (-0.001194, 0.02432, 2.981)], [], [(0, 1, 3, 2), (2, 3, 5, 4), (4, 5, 7, 6), (6, 7, 9, 8), (8, 9, 11, 10), (10, 11, 13, 12), (12, 13, 15, 14), (14, 15, 17, 16), (16, 17, 19, 18), (18, 19, 21, 20), (20, 21, 23, 22), (22, 23, 25, 24), (24, 25, 27, 26), (26, 27, 29, 28), (28, 29, 31, 30), (30, 31, 33, 32), (32, 33, 35, 34), (34, 35, 37, 36), (36, 37, 39, 38), (38, 39, 41, 40), (40, 41, 43, 42), (42, 43, 45, 44), (44, 45, 47, 46), (46, 47, 49, 48), (48, 49, 51, 50), (50, 51, 53, 52), (52, 53, 55, 54), (54, 55, 57, 56), (56, 57, 59, 58), (58, 59, 61, 60), (60, 61, 63, 62), (62, 63, 65, 64), (64, 65, 67, 66), (66, 67, 69, 68), (68, 69, 71, 70), (70, 71, 73, 72), (72, 73, 75, 74), (74, 75, 77, 76), (76, 77, 79, 78), (78, 79, 81, 80), (80, 81, 83, 82), (82, 83, 85, 84), (84, 85, 87, 86), (86, 87, 89, 88), (88, 89, 91, 90), (90, 91, 93, 92), (92, 93, 95, 94), (94, 95, 97, 96), (96, 97, 99, 98), (98, 99, 101, 100), (100, 101, 103, 102), (102, 103, 105, 104), (104, 105, 107, 106), (106, 107, 109, 108), (108, 109, 111, 110), (110, 111, 113, 112), (112, 113, 115, 114), (114, 115, 117, 116), (116, 117, 119, 118), (118, 119, 121, 120), (120, 121, 123, 122), (122, 123, 125, 124), (124, 125, 127, 126), (126, 127, 129, 128), (128, 129, 131, 130), (130, 131, 133, 132), (132, 133, 135, 134), (134, 135, 137, 136), (136, 137, 139, 138), (138, 139, 141, 140), (140, 141, 143, 142), (142, 143, 145, 144), (144, 145, 147, 146), (146, 147, 149, 148), (148, 149, 151, 150), (150, 151, 153, 152), (152, 153, 155, 154), (154, 155, 157, 156), (156, 157, 159, 158), (158, 159, 161, 160), (160, 161, 163, 162), (162, 163, 165, 164), (164, 165, 167, 166), (166, 167, 169, 168), (168, 169, 171, 170), (170, 171, 173, 172), (172, 173, 175, 174), (174, 175, 177, 176), (176, 177, 179, 178), (178, 179, 181, 180), (180, 181, 183, 182), (182, 183, 185, 184), (184, 185, 187, 186), (186, 187, 189, 188), (188, 189, 191, 190), (190, 191, 193, 192), (192, 193, 195, 194), (194, 195, 197, 196), (196, 197, 199, 198), (198, 199, 201, 200), (200, 201, 203, 202), (202, 203, 205, 204), (204, 205, 207, 206), (206, 207, 209, 208), (208, 209, 211, 210), (210, 211, 213, 212), (212, 213, 215, 214), (214, 215, 217, 216), (216, 217, 219, 218), (218, 219, 221, 220), (220, 221, 223, 222), (222, 223, 225, 224), (224, 225, 227, 226), (226, 227, 229, 228), (228, 229, 231, 230), (230, 231, 233, 232), (232, 233, 235, 234), (234, 235, 237, 236), (236, 237, 239, 238), (238, 239, 241, 240), (240, 241, 243, 242), (242, 243, 245, 244), (244, 245, 247, 246), (246, 247, 249, 248), (248, 249, 251, 250), (250, 251, 253, 252), (45, 43, 277, 278), (252, 253, 255, 254), (254, 255, 1, 0), (0, 2, 4, 6, 8, 10, 12, 14, 16, 18, 20, 22, 24, 26, 28, 30, 32, 34, 36, 38, 40, 42, 44, 46, 48, 50, 52, 54, 56, 58, 60, 62, 64, 66, 68, 70, 72, 74, 76, 78, 80, 82, 84, 86, 88, 90, 92, 94, 96, 98, 100, 102, 104, 106, 108, 110, 112, 114, 116, 118, 120, 122, 124, 126, 128, 130, 132, 134, 136, 138, 140, 142, 144, 146, 148, 150, 152, 154, 156, 158, 160, 162, 164, 166, 168, 170, 172, 174, 176, 178, 180, 182, 184, 186, 188, 190, 192, 194, 196, 198, 200, 202, 204, 206, 208, 210, 212, 214, 216, 218, 220, 222, 224, 226, 228, 230, 232, 234, 236, 238, 240, 242, 244, 246, 248, 250, 252, 254), (298, 297, 425, 426), (11, 9, 260, 261), (251, 249, 380, 381), (217, 215, 363, 364), (183, 181, 346, 347), (149, 147, 329, 330), (115, 113, 312, 313), (81, 79, 295, 296), (47, 45, 278, 279), (13, 11, 261, 262), (253, 251, 381, 382), (219, 217, 364, 365), (185, 183, 347, 348), (151, 149, 330, 331), (117, 115, 313, 314), (83, 81, 296, 297), (49, 47, 279, 280), (15, 13, 262, 263), (255, 253, 382, 383), (221, 219, 365, 366), (187, 185, 348, 349), (153, 151, 331, 332), (119, 117, 314, 315), (85, 83, 297, 298), (51, 49, 280, 281), (17, 15, 263, 264), (1, 255, 383, 256), (223, 221, 366, 367), (189, 187, 349, 350), (155, 153, 332, 333), (121, 119, 315, 316), (87, 85, 298, 299), (53, 51, 281, 282), (19, 17, 264, 265), (225, 223, 367, 368), (191, 189, 350, 351), (157, 155, 333, 334), (123, 121, 316, 317), (89, 87, 299, 300), (55, 53, 282, 283), (21, 19, 265, 266), (227, 225, 368, 369), (193, 191, 351, 352), (159, 157, 334, 335), (125, 123, 317, 318), (91, 89, 300, 301), (57, 55, 283, 284), (23, 21, 266, 267), (229, 227, 369, 370), (195, 193, 352, 353), (161, 159, 335, 336), (127, 125, 318, 319), (93, 91, 301, 302), (59, 57, 284, 285), (25, 23, 267, 268), (231, 229, 370, 371), (197, 195, 353, 354), (163, 161, 336, 337), (129, 127, 319, 320), (95, 93, 302, 303), (61, 59, 285, 286), (27, 25, 268, 269), (233, 231, 371, 372), (199, 197, 354, 355), (165, 163, 337, 338), (131, 129, 320, 321), (97, 95, 303, 304), (63, 61, 286, 287), (29, 27, 269, 270), (235, 233, 372, 373), (201, 199, 355, 356), (167, 165, 338, 339), (133, 131, 321, 322), (99, 97, 304, 305), (65, 63, 287, 288), (31, 29, 270, 271), (237, 235, 373, 374), (203, 201, 356, 357), (169, 167, 339, 340), (135, 133, 322, 323), (101, 99, 305, 306), (67, 65, 288, 289), (33, 31, 271, 272), (239, 237, 374, 375), (205, 203, 357, 358), (171, 169, 340, 341), (137, 135, 323, 324), (103, 101, 306, 307), (69, 67, 289, 290), (35, 33, 272, 273), (241, 239, 375, 376), (207, 205, 358, 359), (173, 171, 341, 342), (139, 137, 324, 325), (105, 103, 307, 308), (3, 1, 256, 257), (71, 69, 290, 291), (37, 35, 273, 274), (243, 241, 376, 377), (209, 207, 359, 360), (175, 173, 342, 343), (141, 139, 325, 326), (107, 105, 308, 309), (73, 71, 291, 292), (39, 37, 274, 275), (5, 3, 257, 258), (245, 243, 377, 378), (211, 209, 360, 361), (177, 175, 343, 344), (143, 141, 326, 327), (109, 107, 309, 310), (75, 73, 292, 293), (41, 39, 275, 276), (7, 5, 258, 259), (247, 245, 378, 379), (213, 211, 361, 362), (179, 177, 344, 345), (145, 143, 327, 328), (111, 109, 310, 311), (77, 75, 293, 294), (43, 41, 276, 277), (9, 7, 259, 260), (249, 247, 379, 380), (215, 213, 362, 363), (181, 179, 345, 346), (147, 145, 328, 329), (113, 111, 311, 312), (79, 77, 294, 295), (385, 384, 511, 510, 509, 508, 507, 506, 505, 504, 503, 502, 501, 500, 499, 498, 497, 496, 495, 494, 493, 492, 491, 490, 489, 488, 487, 486, 485, 484, 483, 482, 481, 480, 479, 478, 477, 476, 475, 474, 473, 472, 471, 470, 469, 468, 467, 466, 465, 464, 463, 462, 461, 460, 459, 458, 457, 456, 455, 454, 453, 452, 451, 450, 449, 448, 447, 446, 445, 444, 443, 442, 441, 440, 439, 438, 437, 436, 435, 434, 433, 432, 431, 430, 429, 428, 427, 426, 425, 424, 423, 422, 421, 420, 419, 418, 417, 416, 415, 414, 413, 412, 411, 410, 409, 408, 407, 406, 405, 404, 403, 402, 401, 400, 399, 398, 397, 396, 395, 394, 393, 392, 391, 390, 389, 388, 387, 386), (350, 349, 477, 478), (299, 298, 426, 427), (351, 350, 478, 479), (300, 299, 427, 428), (352, 351, 479, 480), (301, 300, 428, 429), (353, 352, 480, 481), (302, 301, 429, 430), (354, 353, 481, 482), (303, 302, 430, 431), (355, 354, 482, 483), (304, 303, 431, 432), (356, 355, 483, 484), (305, 304, 432, 433), (357, 356, 484, 485), (306, 305, 433, 434), (358, 357, 485, 486), (307, 306, 434, 435), (359, 358, 486, 487), (308, 307, 435, 436), (257, 256, 384, 385), (360, 359, 487, 488), (309, 308, 436, 437), (258, 257, 385, 386), (361, 360, 488, 489), (310, 309, 437, 438), (259, 258, 386, 387), (362, 361, 489, 490), (311, 310, 438, 439), (260, 259, 387, 388), (363, 362, 490, 491), (312, 311, 439, 440), (261, 260, 388, 389), (364, 363, 491, 492), (313, 312, 440, 441), (262, 261, 389, 390), (365, 364, 492, 493), (314, 313, 441, 442), (263, 262, 390, 391), (366, 365, 493, 494), (315, 314, 442, 443), (264, 263, 391, 392), (367, 366, 494, 495), (316, 315, 443, 444), (265, 264, 392, 393), (368, 367, 495, 496), (317, 316, 444, 445), (266, 265, 393, 394), (369, 368, 496, 497), (318, 317, 445, 446), (267, 266, 394, 395), (370, 369, 497, 498), (319, 318, 446, 447), (268, 267, 395, 396), (371, 370, 498, 499), (320, 319, 447, 448), (269, 268, 396, 397), (372, 371, 499, 500), (321, 320, 448, 449), (270, 269, 397, 398), (373, 372, 500, 501), (322, 321, 449, 450), (271, 270, 398, 399), (374, 373, 501, 502), (323, 322, 450, 451), (272, 271, 399, 400), (375, 374, 502, 503), (324, 323, 451, 452), (273, 272, 400, 401), (376, 375, 503, 504), (325, 324, 452, 453), (274, 273, 401, 402), (377, 376, 504, 505), (326, 325, 453, 454), (275, 274, 402, 403), (378, 377, 505, 506), (327, 326, 454, 455), (276, 275, 403, 404), (379, 378, 506, 507), (328, 327, 455, 456), (277, 276, 404, 405), (380, 379, 507, 508), (329, 328, 456, 457), (278, 277, 405, 406), (381, 380, 508, 509), (330, 329, 457, 458), (279, 278, 406, 407), (382, 381, 509, 510), (331, 330, 458, 459), (280, 279, 407, 408), (383, 382, 510, 511), (332, 331, 459, 460), (281, 280, 408, 409), (256, 383, 511, 384), (333, 332, 460, 461), (282, 281, 409, 410), (334, 333, 461, 462), (283, 282, 410, 411), (335, 334, 462, 463), (284, 283, 411, 412), (336, 335, 463, 464), (285, 284, 412, 413), (337, 336, 464, 465), (286, 285, 413, 414), (338, 337, 465, 466), (287, 286, 414, 415), (339, 338, 466, 467), (288, 287, 415, 416), (340, 339, 467, 468), (289, 288, 416, 417), (341, 340, 468, 469), (290, 289, 417, 418), (342, 341, 469, 470), (291, 290, 418, 419), (343, 342, 470, 471), (292, 291, 419, 420), (344, 343, 471, 472), (293, 292, 420, 421), (345, 344, 472, 473), (294, 293, 421, 422), (346, 345, 473, 474), (295, 294, 422, 423), (347, 346, 474, 475), (296, 295, 423, 424), (348, 347, 475, 476), (297, 296, 424, 425), (349, 348, 476, 477)])
me_cylinder_001.materials.append(mat_material_001)
me_cylinder_001.use_remesh_preserve_volume = False
me_cylinder_001.use_remesh_preserve_attributes = False
me_cylinder_001.use_mirror_vertex_groups = False
me_cylinder_001.update()
me_cube = bpy.data.meshes.new('Cube')
me_cube.from_pydata([(-0.04681, -1.0, -1.0), (-0.04681, -1.0, 1.0), (-0.04681, 1.0, -1.0), (-0.04681, 1.0, 1.0), (0.04681, -1.0, -1.0), (0.04681, -1.0, 1.0), (0.04681, 1.0, -1.0), (0.04681, 1.0, 1.0)], [], [(0, 1, 3, 2), (2, 3, 7, 6), (6, 7, 5, 4), (4, 5, 1, 0), (2, 6, 4, 0), (7, 3, 1, 5)])
me_cube.materials.append(mat_material)
me_cube.use_remesh_preserve_volume = False
me_cube.use_remesh_preserve_attributes = False
me_cube.use_mirror_vertex_groups = False
me_cube.update()
me_cube_001 = bpy.data.meshes.new('Cube.001')
me_cube_001.from_pydata([(2.0, -1.0, -1.0), (2.0, -1.0, 1.0), (2.0, 1.0, -1.0), (2.0, 1.0, 1.0), (1.918, 1.0, -1.0), (1.918, 1.0, 1.0), (1.918, -1.0, -1.0), (1.918, -1.0, 1.0), (1.885, 0.9641, -0.9641), (1.885, 0.9641, 0.9641), (1.885, -0.9641, -0.9641), (1.885, -0.9641, 0.9641), (0.0, 0.9641, -0.9641), (0.0, 0.9641, 0.9641), (0.0, -0.9641, -0.9641), (0.0, -0.9641, 0.9641), (2.175, -0.762, -0.762), (2.175, -0.762, 0.762), (2.175, 0.762, -0.762), (2.175, 0.762, 0.762), (2.175, -0.6087, -0.6087), (2.175, -0.6087, 0.6087), (2.175, 0.6087, -0.6087), (2.175, 0.6087, 0.6087), (2.109, -0.4574, -0.4574), (2.109, -0.4574, 0.4574), (2.109, 0.4574, -0.4574), (2.109, 0.4574, 0.4574)], [], [(4, 5, 3, 2), (3, 1, 17, 19), (4, 2, 0, 6), (3, 5, 7, 1), (8, 4, 6, 10), (0, 1, 7, 6), (8, 9, 5, 4), (12, 13, 9, 8), (6, 7, 11, 10), (12, 8, 10, 14), (5, 9, 11, 7), (9, 13, 15, 11), (10, 11, 15, 14), (17, 16, 20, 21), (2, 3, 19, 18), (1, 0, 16, 17), (0, 2, 18, 16), (23, 21, 25, 27), (16, 18, 22, 20), (19, 17, 21, 23), (18, 19, 23, 22), (26, 27, 25, 24), (22, 23, 27, 26), (21, 20, 24, 25), (20, 22, 26, 24)])
me_cube_001.materials.append(mat_material)
me_cube_001.use_remesh_preserve_volume = False
me_cube_001.use_remesh_preserve_attributes = False
me_cube_001.use_mirror_vertex_groups = False
me_cube_001.update()

# ---- objects
ob_cube_021 = bpy.data.objects.new('Cube.021', me_cube_005)
ob_cube_020 = bpy.data.objects.new('Cube.020', me_cube_004)
ob_cube_019 = bpy.data.objects.new('Cube.019', me_cube_003)
ob_cube_018 = bpy.data.objects.new('Cube.018', me_cube_002)
ob_cube_011 = bpy.data.objects.new('Cube.011', me_cube_003)
ob_cube_010 = bpy.data.objects.new('Cube.010', me_cube_002)
ob_cylinder_003 = bpy.data.objects.new('Cylinder.003', me_cylinder)
ob_cylinder_002 = bpy.data.objects.new('Cylinder.002', me_cylinder_001)
ob_cylinder_001 = bpy.data.objects.new('Cylinder.001', me_cylinder_001)
ob_cylinder = bpy.data.objects.new('Cylinder', me_cylinder)
ob_cube_009 = bpy.data.objects.new('Cube.009', me_cube)
ob_cube_008 = bpy.data.objects.new('Cube.008', me_cube_001)
ob_cube_007 = bpy.data.objects.new('Cube.007', me_cube_001)
ob_cube_006 = bpy.data.objects.new('Cube.006', me_cube)
ob_cube_005 = bpy.data.objects.new('Cube.005', me_cube)
ob_cube_004 = bpy.data.objects.new('Cube.004', me_cube_001)
ob_cube_003 = bpy.data.objects.new('Cube.003', me_cube_001)
ob_cube_002 = bpy.data.objects.new('Cube.002', me_cube)
ob_cube_001 = bpy.data.objects.new('Cube.001', me_cube)
ob_cube = bpy.data.objects.new('Cube', me_cube_001)
ob_lamp = bpy.data.objects.new('Lamp', light_lamp)
ob_camera = bpy.data.objects.new('Camera', cam_camera)

# ---- transforms, parenting, visibility, modifiers, constraints
ob_cube_021.location = (0.0, 0.0, 0.0)
ob_cube_021.lineart.crease_threshold = 0.0
ob_cube_020.location = (0.0, 0.0, 0.0)
ob_cube_020.lineart.crease_threshold = 0.0
_m = ob_cube_020.modifiers.new('Wireframe', 'WIREFRAME')
_m.thickness = 0.35
ob_cube_019.location = (2.073, 0.0, 0.0)
ob_cube_019.lineart.crease_threshold = 0.0
_m = ob_cube_019.modifiers.new('Mirror', 'MIRROR')
ob_cube_018.location = (3.705, 0.0, 0.0)
ob_cube_018.rotation_euler = (0.0, -0.0, 3.142)
ob_cube_018.lineart.crease_threshold = 0.0
_m = ob_cube_018.modifiers.new('Bevel', 'BEVEL')
_m.width = 0.02
_m.width_pct = 0.02
_m.limit_method = 'NONE'
_m.spread = 0.0
_m = ob_cube_018.modifiers.new('Array', 'ARRAY')
_m.count = 18
_m.constant_offset_displace = (0.0, 0.0, 0.0)
_m.relative_offset_displace = (2.0, 0.0, 0.0)
ob_cube_011.location = (2.073, -0.009325, 2.0)
ob_cube_011.lineart.crease_threshold = 0.0
_m = ob_cube_011.modifiers.new('Mirror', 'MIRROR')
ob_cube_010.location = (3.705, -0.02611, 2.0)
ob_cube_010.rotation_euler = (0.0, -0.0, 3.142)
ob_cube_010.lineart.crease_threshold = 0.0
_m = ob_cube_010.modifiers.new('Bevel', 'BEVEL')
_m.width = 0.02
_m.width_pct = 0.02
_m.limit_method = 'NONE'
_m.spread = 0.0
_m = ob_cube_010.modifiers.new('Array', 'ARRAY')
_m.count = 18
_m.constant_offset_displace = (0.0, 0.0, 0.0)
_m.relative_offset_displace = (2.0, 0.0, 0.0)
ob_cylinder_003.location = (-6.0, -6.0, 1.0)
ob_cylinder_003.rotation_euler = (-0.0, 1.571, 0.0)
ob_cylinder_003.lineart.crease_threshold = 0.0
_m = ob_cylinder_003.modifiers.new('Array', 'ARRAY')
_m.count = 5
_m.constant_offset_displace = (0.0, 0.0, 0.0)
_m.relative_offset_displace = (0.0, 0.0, 1.0)
ob_cylinder_002.location = (4.0, -6.0, 1.0)
ob_cylinder_002.rotation_euler = (-0.0, 1.571, 0.0)
ob_cylinder_002.lineart.crease_threshold = 0.0
ob_cylinder_001.location = (4.0, 6.0, 1.0)
ob_cylinder_001.rotation_euler = (-0.0, 1.571, 0.0)
ob_cylinder_001.lineart.crease_threshold = 0.0
ob_cylinder.location = (-6.0, 6.0, 1.0)
ob_cylinder.rotation_euler = (-0.0, 1.571, 0.0)
ob_cylinder.lineart.crease_threshold = 0.0
_m = ob_cylinder.modifiers.new('Array', 'ARRAY')
_m.count = 5
_m.constant_offset_displace = (0.0, 0.0, 0.0)
_m.relative_offset_displace = (0.0, 0.0, 1.0)
ob_cube_009.location = (-1.295, -1.3, 2.0)
ob_cube_009.rotation_euler = (0.0, -0.0, 3.142)
ob_cube_009.lineart.crease_threshold = 0.0
_m = ob_cube_009.modifiers.new('Bevel', 'BEVEL')
_m.width = 0.02
_m.width_pct = 0.02
_m.limit_method = 'NONE'
_m.spread = 0.0
_m = ob_cube_009.modifiers.new('Array', 'ARRAY')
_m.count = 18
_m.constant_offset_displace = (0.0, 0.0, 0.0)
_m.relative_offset_displace = (2.0, 0.0, 0.0)
ob_cube_008.location = (-2.927, -1.3, 2.0)
ob_cube_008.lineart.crease_threshold = 0.0
_m = ob_cube_008.modifiers.new('Mirror', 'MIRROR')
ob_cube_007.location = (-2.927, 1.3, 2.0)
ob_cube_007.lineart.crease_threshold = 0.0
_m = ob_cube_007.modifiers.new('Mirror', 'MIRROR')
ob_cube_006.location = (-1.295, 1.3, 2.0)
ob_cube_006.rotation_euler = (0.0, -0.0, 3.142)
ob_cube_006.lineart.crease_threshold = 0.0
_m = ob_cube_006.modifiers.new('Bevel', 'BEVEL')
_m.width = 0.02
_m.width_pct = 0.02
_m.limit_method = 'NONE'
_m.spread = 0.0
_m = ob_cube_006.modifiers.new('Array', 'ARRAY')
_m.count = 18
_m.constant_offset_displace = (0.0, 0.0, 0.0)
_m.relative_offset_displace = (2.0, 0.0, 0.0)
ob_cube_005.location = (-1.295, -2.2, 0.0)
ob_cube_005.rotation_euler = (0.0, -0.0, 3.142)
ob_cube_005.lineart.crease_threshold = 0.0
_m = ob_cube_005.modifiers.new('Bevel', 'BEVEL')
_m.width = 0.02
_m.width_pct = 0.02
_m.limit_method = 'NONE'
_m.spread = 0.0
_m = ob_cube_005.modifiers.new('Array', 'ARRAY')
_m.count = 18
_m.constant_offset_displace = (0.0, 0.0, 0.0)
_m.relative_offset_displace = (2.0, 0.0, 0.0)
ob_cube_004.location = (-2.927, -2.2, 0.0)
ob_cube_004.lineart.crease_threshold = 0.0
_m = ob_cube_004.modifiers.new('Mirror', 'MIRROR')
ob_cube_003.location = (-2.927, 2.2, 0.0)
ob_cube_003.lineart.crease_threshold = 0.0
_m = ob_cube_003.modifiers.new('Mirror', 'MIRROR')
ob_cube_002.location = (-1.295, 2.2, 0.0)
ob_cube_002.rotation_euler = (0.0, -0.0, 3.142)
ob_cube_002.lineart.crease_threshold = 0.0
_m = ob_cube_002.modifiers.new('Bevel', 'BEVEL')
_m.width = 0.02
_m.width_pct = 0.02
_m.limit_method = 'NONE'
_m.spread = 0.0
_m = ob_cube_002.modifiers.new('Array', 'ARRAY')
_m.count = 18
_m.constant_offset_displace = (0.0, 0.0, 0.0)
_m.relative_offset_displace = (2.0, 0.0, 0.0)
ob_cube_001.location = (-1.295, 0.0, 0.0)
ob_cube_001.rotation_euler = (0.0, -0.0, 3.142)
ob_cube_001.lineart.crease_threshold = 0.0
_m = ob_cube_001.modifiers.new('Bevel', 'BEVEL')
_m.width = 0.02
_m.width_pct = 0.02
_m.limit_method = 'NONE'
_m.spread = 0.0
_m = ob_cube_001.modifiers.new('Array', 'ARRAY')
_m.count = 18
_m.constant_offset_displace = (0.0, 0.0, 0.0)
_m.relative_offset_displace = (2.0, 0.0, 0.0)
ob_cube.location = (-2.927, 0.0, 0.0)
ob_cube.lineart.crease_threshold = 0.0
_m = ob_cube.modifiers.new('Mirror', 'MIRROR')
ob_lamp.location = (4.076, 25.98, 5.904)
ob_lamp.rotation_euler = (0.6503, 0.05522, 1.866)
ob_lamp.lock_rotations_4d = False
ob_lamp.empty_display_type = 'ARROWS'
ob_lamp.color = (0.0, 0.0, 0.0, 0.0)
ob_lamp.lineart.crease_threshold = 0.0
ob_camera.location = (0.0, 0.0, 12.94)
ob_camera.rotation_euler = (0.0, 0.0, -1.571)
ob_camera.scale = (1.0, 1.0, 1.0)
ob_camera.lock_rotations_4d = False
ob_camera.empty_display_type = 'ARROWS'
ob_camera.color = (0.0, 0.0, 0.0, 0.0)
ob_camera.display_type = 'WIRE'
ob_camera.lineart.crease_threshold = 0.0

# ---- collection membership
col_collection_1.objects.link(ob_cube_021)
col_collection_1.objects.link(ob_cube_020)
col_collection_1.objects.link(ob_cube_019)
col_collection_1.objects.link(ob_cube_018)
col_collection_1.objects.link(ob_cube_011)
col_collection_1.objects.link(ob_cube_010)
col_collection_1.objects.link(ob_cylinder_003)
col_collection_1.objects.link(ob_cylinder_002)
col_collection_1.objects.link(ob_cylinder_001)
col_collection_1.objects.link(ob_cylinder)
col_collection_1.objects.link(ob_cube_009)
col_collection_1.objects.link(ob_cube_008)
col_collection_1.objects.link(ob_cube_007)
col_collection_1.objects.link(ob_cube_006)
col_collection_1.objects.link(ob_cube_005)
col_collection_1.objects.link(ob_cube_004)
col_collection_1.objects.link(ob_cube_003)
col_collection_1.objects.link(ob_cube_002)
col_collection_1.objects.link(ob_cube_001)
col_collection_1.objects.link(ob_cube)
col_collection_1.objects.link(ob_lamp)
col_collection_1.objects.link(ob_camera)

# ---- scene / render settings (as saved in the file)
scene.camera = ob_camera
scene.frame_start = 1; scene.frame_end = 250; scene.frame_set(1)
scene.render.engine = 'CYCLES'
scene.render.image_settings.compression = 10
scene.render.resolution_x = 384
scene.render.resolution_y = 384
scene.render.dither_intensity = 0.0
scene.render.film_transparent = True
scene.cycles.use_denoising = False
scene.cycles.samples = 512
scene.cycles.sampling_pattern = 'TABULATED_SOBOL'
scene.cycles.use_adaptive_sampling = False
scene.cycles.use_light_tree = False
scene.cycles.blur_glossy = 0.0
scene.cycles.sample_clamp_indirect = 0.0
scene.view_settings.view_transform = 'Standard'
bpy.context.view_layer.update()
